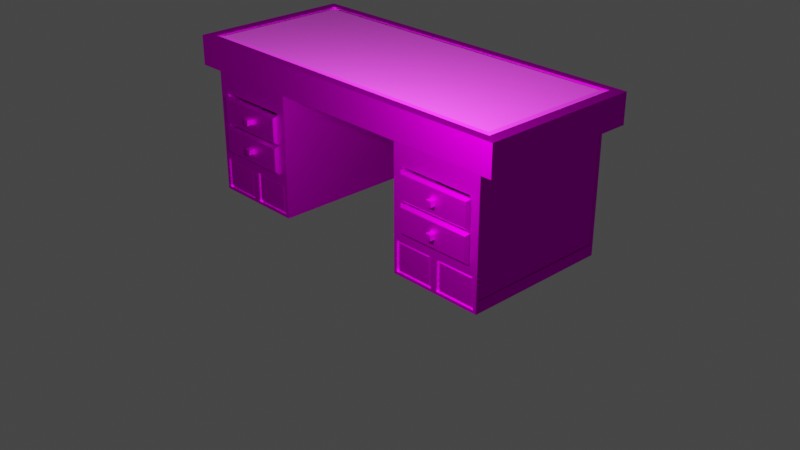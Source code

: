 # Source: Desk.blend  (saved by Blender 3.3.6; exported with 4.5.12 LTS)
import bpy
from mathutils import Matrix  # noqa: F401  (used for matrix-valued properties, if any)

bpy.ops.wm.read_factory_settings(use_empty=True)
scene = bpy.context.scene
scene.name = 'Scene'

# ---- collections
col_collection = bpy.data.collections.new('Collection'); scene.collection.children.link(col_collection)

# ---- images (referenced by path relative to the original .blend; pixels are not part of the script)
import os
ASSET_DIR = os.environ.get("B2B_ASSET_DIR", "")  # directory of the original .blend (textures are referenced by path, not embedded)
HERE = os.path.dirname(os.path.abspath(__file__))  # packed textures are extracted next to this script under _unpacked/

def load_image(name, relpath, width, height, colorspace="sRGB"):
    """Load a texture the original file referenced (path relative to the .blend, or extracted next to this script)."""
    p = next((c for c in (os.path.join(HERE, relpath), os.path.join(ASSET_DIR, relpath)) if relpath and os.path.exists(c)), "")
    if p:
        img = bpy.data.images.load(p, check_existing=True)
        img.name = name
    else:  # same state as the original file: an image datablock whose file is absent (Cycles renders it pink)
        img = bpy.data.images.new(name, width, height)
        img.source = "FILE"
        img.filepath = "//" + (relpath or name)
    img.colorspace_settings.name = colorspace
    return img
img_wood_table_worn_diff_1k_jpg_001 = load_image('wood_table_worn_diff_1k.jpg.001', 'wood_table_worn_diff_1k.jpg', 1024, 1024, 'sRGB')
img_brown_leather_albedo_1k_jpg_001 = load_image('brown_leather_albedo_1k.jpg.001', 'brown_leather_albedo_1k.jpg', 1024, 1024, 'sRGB')

# ---- materials (node trees are filled in below, after node groups)
mat_wood = bpy.data.materials.new('Wood')
mat_wood.use_transparent_shadow = False
mat_leather = bpy.data.materials.new('Leather')
mat_leather.use_transparent_shadow = False

# ---- material node trees
mat_wood.use_nodes = True; mat_wood.node_tree.nodes.clear()
_N = mat_wood.node_tree.nodes; _L = mat_wood.node_tree.links
n0 = _N.new('ShaderNodeOutputMaterial'); n0.name = 'Material Output'; n0.location = (518, 247)
n1 = _N.new('ShaderNodeBsdfAnisotropic'); n1.name = 'Glossy BSDF'; n1.location = (152, 265)
n1.distribution = 'GGX'
n1.inputs[1].default_value = 0.38
n2 = _N.new('ShaderNodeTexImage'); n2.name = 'Image Texture'; n2.location = (-217, 255)
n2.image = img_wood_table_worn_diff_1k_jpg_001
n3 = _N.new('ShaderNodeDisplacement'); n3.name = 'Displacement'; n3.location = (149, 82)
_L.new(n3.outputs[0], n0.inputs[2])
_L.new(n2.outputs[0], n3.inputs[0])
_L.new(n2.outputs[0], n1.inputs[0])
_L.new(n1.outputs[0], n0.inputs[0])
n0.is_active_output = True
mat_leather.use_nodes = True; mat_leather.node_tree.nodes.clear()
_N = mat_leather.node_tree.nodes; _L = mat_leather.node_tree.links
n0 = _N.new('ShaderNodeBsdfPrincipled'); n0.name = 'Principled BSDF'; n0.location = (10, 300)
n0.distribution = 'GGX'
n0.subsurface_method = 'RANDOM_WALK_SKIN'
n0.inputs[2].default_value = 0.2591
n0.inputs[3].default_value = 1.45
n0.inputs[24].default_value = 0.044
n0.inputs[27].default_value = (0.0, 0.0, 0.0, 1.0)
n0.inputs[28].default_value = 1.0
n1 = _N.new('ShaderNodeTexImage'); n1.name = 'Image Texture'; n1.location = (-280, 280)
n1.image = img_brown_leather_albedo_1k_jpg_001
n2 = _N.new('ShaderNodeOutputMaterial'); n2.name = 'Material Output'; n2.location = (595, 305)
n3 = _N.new('ShaderNodeDisplacement'); n3.name = 'Displacement'; n3.location = (342, 171)
n3.inputs[2].default_value = 0.2
_L.new(n0.outputs[0], n2.inputs[0])
_L.new(n1.outputs[0], n0.inputs[0])
_L.new(n3.outputs[0], n2.inputs[2])
_L.new(n1.outputs[0], n3.inputs[0])
n2.is_active_output = True

# ---- world
world_world = bpy.data.worlds.new('World'); scene.world = world_world
world_world.use_nodes = True; world_world.node_tree.nodes.clear()
_N = world_world.node_tree.nodes; _L = world_world.node_tree.links
n0 = _N.new('ShaderNodeOutputWorld'); n0.name = 'World Output'; n0.location = (300, 300)
n1 = _N.new('ShaderNodeBackground'); n1.name = 'Background'; n1.location = (10, 300)
n1.inputs[0].default_value = (0.05088, 0.05088, 0.05088, 1.0)
_L.new(n1.outputs[0], n0.inputs[0])
n0.is_active_output = True
world_world.color = (0.05088, 0.05088, 0.05088)
world_world.use_sun_shadow = False
world_world.sun_shadow_jitter_overblur = 0.0

# ---- cameras
cam_camera = bpy.data.cameras.new('Camera')
cam_camera.clip_end = 100.0
cam_camera.ortho_scale = 7.314

# ---- lights
light_light = bpy.data.lights.new('Light', 'POINT')
light_light.transmission_factor = 0.0
light_light.energy = 1356.0
light_light.shadow_soft_size = 0.1
light_light.shadow_maximum_resolution = 0.006
light_light.use_absolute_resolution = True

# ---- meshes
me_cube = bpy.data.meshes.new('Cube')
me_cube.from_pydata([(0.5922, 0.6219, 0.216), (0.5404, 0.5735, -1.0), (0.5922, -0.6219, 0.216), (0.5404, -0.5735, -1.0), (-0.591, 0.6219, 0.216), (-0.5392, 0.5735, -1.0), (-0.591, -0.6219, 0.216), (-0.5392, -0.5735, -1.0), (-0.591, 0.6219, -1.0), (-0.591, -0.6219, -1.0), (0.5922, 0.6219, -1.0), (0.5922, -0.6219, -1.0), (-0.591, 0.6219, -1.0), (-0.591, -0.6219, -1.0), (0.5922, 0.6219, -1.0), (0.5922, -0.6219, -1.0), (-0.591, 0.6219, -1.0), (-0.591, -0.6219, -1.0), (0.5922, 0.6219, -1.0), (0.5922, -0.6219, -1.0), (0.5404, 0.5735, -0.1891), (0.5404, -0.5735, -0.1891), (-0.5392, 0.5735, -0.1891), (-0.5392, -0.5735, -0.1891), (-0.07348, 0.6219, -1.0), (-0.07348, -0.6219, 0.216), (-0.07348, -0.6219, -1.0), (-0.07348, 0.6219, 0.216), (-0.07348, 0.6219, -1.0), (-0.07348, -0.6219, -1.0), (-0.07348, 0.6219, -1.0), (-0.07348, -0.6219, -1.0), (-0.07348, 0.5735, -1.0), (-0.07348, -0.5735, -1.0), (-0.07348, 0.5735, -0.1891), (-0.07348, -0.5735, -0.1891), (0.2593, -0.6219, -1.0), (0.2593, 0.6219, 0.216), (0.2593, -0.6219, -1.0), (0.2593, -0.6219, -1.0), (0.2335, -0.5735, -1.0), (0.2335, -0.5735, -0.1891), (0.2593, 0.6219, -1.0), (0.2593, -0.6219, 0.216), (0.2593, 0.6219, -1.0), (0.2593, 0.6219, -1.0), (0.2335, 0.5735, -1.0), (0.2335, 0.5735, -0.1891), (-0.2582, 0.6219, -1.0), (-0.2582, -0.6219, 0.216), (-0.2582, 0.6219, -1.0), (-0.2582, 0.6219, -1.0), (-0.2323, 0.5735, -1.0), (-0.2323, 0.5735, -0.1891), (-0.2582, -0.6219, -1.0), (-0.2582, 0.6219, 0.216), (-0.2582, -0.6219, -1.0), (-0.2582, -0.6219, -1.0), (-0.2323, -0.5735, -1.0), (-0.2323, -0.5735, -0.1891), (0.5404, 0.5735, -0.1891), (0.5404, -0.5735, -0.1891), (0.2335, -0.5735, -0.1891), (0.2335, 0.5735, -0.1891), (-0.5392, 0.5735, -6.208), (-0.5392, -0.5735, -6.208), (-0.2323, 0.5735, -6.208), (-0.2323, -0.5735, -6.208), (0.5404, 0.5735, -6.208), (0.5404, -0.5735, -6.208), (0.2335, -0.5735, -6.208), (0.2335, 0.5735, -6.208), (-0.2323, 0.5735, -3.199), (-0.5392, 0.5735, -3.199), (-0.5392, -0.5735, -3.199), (-0.2323, -0.5735, -3.199), (-0.2323, 0.5735, -4.703), (-0.5392, -0.5735, -4.703), (-0.5392, 0.5735, -4.703), (-0.2323, -0.5735, -4.703), (-0.5392, 0.5735, -1.694), (-0.2323, -0.5735, -1.694), (-0.2323, 0.5735, -1.694), (-0.5392, -0.5735, -1.694), (0.5404, 0.5735, -3.199), (0.2335, 0.5735, -3.199), (0.2335, -0.5735, -3.199), (0.5404, -0.5735, -3.199), (0.2335, 0.5735, -1.694), (0.5404, -0.5735, -1.694), (0.5404, 0.5735, -1.694), (0.2335, -0.5735, -1.694), (0.5404, 0.5735, -4.703), (0.2335, -0.5735, -4.703), (0.2335, 0.5735, -4.703), (0.5404, -0.5735, -4.703), (-0.2636, -0.5735, -1.96), (-0.5079, -0.5735, -1.96), (-0.5079, -0.5735, -3.172), (-0.2636, -0.5735, -3.172), (-0.2636, -0.5735, -3.225), (-0.5079, -0.5735, -3.225), (-0.5079, -0.5735, -4.437), (-0.2636, -0.5735, -4.437), (0.5091, -0.5735, -1.96), (0.2648, -0.5735, -1.96), (0.2648, -0.5735, -3.172), (0.5091, -0.5735, -3.172), (0.5091, -0.5735, -3.225), (0.2648, -0.5735, -3.225), (0.2648, -0.5735, -4.437), (0.5091, -0.5735, -4.437), (-0.2636, 0.3188, -1.96), (-0.5079, 0.3188, -1.96), (-0.5079, 0.3188, -3.172), (-0.2636, 0.3188, -3.172), (-0.2636, 0.3188, -3.225), (-0.5079, 0.3188, -3.225), (-0.5079, 0.3188, -4.437), (-0.2636, 0.3188, -4.437), (0.5091, 0.3188, -1.96), (0.2648, 0.3188, -1.96), (0.2648, 0.3188, -3.172), (0.5091, 0.3188, -3.172), (0.5091, 0.3188, -3.225), (0.2648, 0.3188, -3.225), (0.2648, 0.3188, -4.437), (0.5091, 0.3188, -4.437), (-0.591, 0.0, -1.0), (0.5922, 0.0, 0.216), (-0.591, 0.0, 0.216), (0.5922, 0.0, -1.0), (-0.591, 0.0, -1.0), (0.5922, 0.0, -1.0), (-0.591, 0.0, -1.0), (0.5922, 0.0, -1.0), (-0.5392, 0.0, -1.0), (0.5404, 0.0, -1.0), (-0.5392, 0.0, -0.1891), (0.5404, 0.0, -0.1891), (-0.07348, 0.0, -0.1891), (0.2335, 0.0, -0.1891), (-0.2323, 0.0, -0.1891), (0.5404, 0.0, -0.1891), (0.2335, 0.0, -0.1891), (-0.5392, 0.0, -6.208), (-0.2323, 0.0, -6.208), (0.5404, 0.0, -6.208), (0.2335, 0.0, -6.208), (-0.2323, 0.0, -3.199), (-0.5392, 0.0, -5.762), (-0.2323, 0.0, -4.703), (-0.2323, 0.0, -1.694), (-0.5392, 0.0, -1.136), (0.2335, 0.0, -3.199), (0.2335, 0.0, -1.694), (0.5404, 0.0, -1.136), (0.5404, 0.0, -5.762), (0.2335, 0.0, -4.703), (-0.591, 0.3109, 0.216), (0.5922, 0.3109, -1.0), (0.5922, 0.3109, -1.0), (0.5922, 0.3109, -1.0), (0.5404, 0.2868, -1.0), (0.5404, 0.2868, -0.1891), (0.5404, 0.2868, -0.1891), (0.5404, 0.2868, -6.208), (-0.2323, 0.2868, -3.199), (-0.2323, 0.2868, -4.703), (-0.2323, 0.2868, -1.694), (0.5404, 0.5492, -3.449), (0.5404, 0.5492, -1.136), (0.5404, 0.5492, -5.762), (-0.591, 0.3109, -1.0), (0.5922, 0.3109, 0.216), (-0.591, 0.3109, -1.0), (-0.591, 0.3109, -1.0), (-0.5392, 0.2868, -1.0), (-0.5392, 0.2868, -0.1891), (-0.07348, 0.2868, -0.1891), (-0.07348, 0.5575, 0.216), (0.346, 0.5575, 0.216), (0.2335, 0.2868, -0.1891), (-0.2323, 0.2868, -0.1891), (-0.3448, 0.5575, 0.216), (0.2335, 0.2868, -0.1891), (-0.5392, 0.2868, -6.208), (-0.2323, 0.2868, -6.208), (0.2335, 0.2868, -6.208), (-0.5392, 0.5492, -3.449), (-0.5392, 0.5492, -5.762), (-0.5392, 0.5492, -1.136), (0.2335, 0.2868, -3.199), (0.2335, 0.2868, -1.694), (0.2335, 0.2868, -4.703), (-0.591, -0.3109, -1.0), (0.5922, -0.3109, 0.216), (-0.591, -0.3109, -1.0), (-0.591, -0.3109, -1.0), (-0.5392, -0.2868, -1.0), (-0.5392, -0.2868, -0.1891), (-0.07348, -0.2868, -0.1891), (-0.07348, -0.5575, 0.216), (0.346, -0.5575, 0.216), (0.2335, -0.2868, -0.1891), (-0.2323, -0.2868, -0.1891), (-0.3448, -0.5575, 0.216), (0.2335, -0.2868, -0.1891), (-0.5392, -0.2868, -6.208), (-0.2323, -0.2868, -6.208), (0.2335, -0.2868, -6.208), (-0.5392, -0.5492, -3.449), (-0.5392, -0.5492, -5.762), (-0.5392, -0.5492, -1.136), (0.2335, -0.2868, -3.199), (0.2335, -0.2868, -1.694), (0.2335, -0.2868, -4.703), (-0.591, -0.3109, 0.216), (0.5922, -0.3109, -1.0), (0.5922, -0.3109, -1.0), (0.5922, -0.3109, -1.0), (0.5404, -0.2868, -1.0), (0.5404, -0.2868, -0.1891), (0.5404, -0.2868, -0.1891), (0.5404, -0.2868, -6.208), (-0.2323, -0.2868, -3.199), (-0.2323, -0.2868, -4.703), (-0.2323, -0.2868, -1.694), (0.5404, -0.5492, -3.449), (0.5404, -0.5492, -1.136), (0.5404, -0.5492, -5.762), (-0.4246, 0.6219, -1.0), (-0.4246, -0.6219, 0.216), (-0.4246, 0.6219, -1.0), (-0.4246, 0.6219, -1.0), (-0.3858, 0.5735, -1.0), (-0.3858, 0.5735, -0.1891), (-0.4246, -0.6219, -1.0), (-0.4246, 0.6219, 0.216), (-0.4246, -0.6219, -1.0), (-0.4246, -0.6219, -1.0), (-0.3858, -0.5735, -1.0), (-0.3858, -0.5735, -0.1891), (-0.3858, 0.5735, -6.208), (-0.3858, -0.5735, -6.208), (-0.3858, -0.5735, -3.199), (-0.3858, 0.5735, -3.199), (-0.3858, -0.5735, -4.703), (-0.3858, 0.5735, -4.703), (-0.3858, 0.5735, -1.694), (-0.3858, -0.5735, -1.694), (-0.3858, -0.5735, -1.96), (-0.3858, -0.5735, -3.172), (-0.3858, -0.5735, -3.225), (-0.3858, -0.5735, -4.437), (-0.3858, 0.3188, -1.96), (-0.3858, 0.3188, -3.172), (-0.3858, 0.3188, -3.225), (-0.3858, 0.3188, -4.437), (-0.3858, 0.0, -6.208), (-0.5546, 0.0, 0.216), (-0.5546, 0.5575, 0.216), (-0.3858, 0.2868, -6.208), (-0.3858, -0.2868, -6.208), (-0.5546, -0.5575, 0.216), (0.4258, -0.6219, -1.0), (0.4258, 0.6219, 0.216), (0.4258, -0.6219, -1.0), (0.4258, -0.6219, -1.0), (0.3869, -0.5735, -1.0), (0.3869, -0.5735, -0.1891), (0.4258, 0.6219, -1.0), (0.4258, -0.6219, 0.216), (0.4258, 0.6219, -1.0), (0.4258, 0.6219, -1.0), (0.3869, 0.5735, -1.0), (0.3869, 0.5735, -0.1891), (0.3869, -0.5735, -0.1891), (0.3869, 0.5735, -0.1891), (0.3869, -0.5735, -6.208), (0.3869, 0.5735, -6.208), (0.3869, 0.5735, -3.199), (0.3869, -0.5735, -3.199), (0.3869, -0.5735, -1.694), (0.3869, 0.5735, -1.694), (0.3869, 0.5735, -4.703), (0.3869, -0.5735, -4.703), (0.3869, -0.5735, -1.96), (0.3869, -0.5735, -3.172), (0.3869, -0.5735, -3.225), (0.3869, -0.5735, -4.437), (0.3869, 0.3188, -1.96), (0.3869, 0.3188, -3.172), (0.3869, 0.3188, -3.225), (0.3869, 0.3188, -4.437), (0.3869, 0.0, -6.208), (0.5558, 0.0, 0.216), (0.5558, 0.5575, 0.216), (0.3869, 0.2868, -6.208), (0.3869, -0.2868, -6.208), (0.5558, -0.5575, 0.216), (-0.07348, 0.5575, 0.1727), (-0.07643, 0.5149, 0.2154), (0.3631, 0.5149, 0.2154), (0.346, 0.5575, 0.1727), (-0.3607, 0.5149, 0.2154), (-0.3448, 0.5575, 0.1727), (-0.07348, -0.5575, 0.1727), (-0.07643, -0.5149, 0.2154), (0.346, -0.5575, 0.1727), (0.3631, -0.5149, 0.2154), (-0.3607, -0.5149, 0.2154), (-0.3448, -0.5575, 0.1727), (-0.5358, 0.0, 0.2154), (-0.5546, 0.0, 0.1727), (-0.5358, 0.5149, 0.2154), (-0.5546, 0.5575, 0.1727), (-0.5358, -0.5149, 0.2154), (-0.5546, -0.5575, 0.1727), (0.5558, 0.0, 0.1727), (0.5382, 0.0, 0.2154), (0.5382, 0.5149, 0.2154), (0.5558, 0.5575, 0.1727), (0.5382, -0.5149, 0.2154), (0.5558, -0.5575, 0.1727), (-0.5346, -0.5735, -1.694), (-0.5391, 0.0, -5.67), (-0.5391, 0.0, -1.228), (-0.5391, 0.5342, -3.449), (-0.5391, 0.5342, -5.67), (-0.5391, 0.5342, -1.228), (-0.5391, -0.5342, -3.449), (-0.5391, -0.5342, -5.67), (-0.5391, -0.5342, -1.228), (-0.5346, 0.5492, -5.762), (-0.5346, -6.308e-10, -5.762), (-0.5346, 0.5492, -1.136), (-0.5346, -6.308e-10, -1.136), (-0.5346, 0.5492, -3.449), (-0.5346, -0.5492, -5.762), (-0.5346, -0.5492, -1.136), (-0.5346, -0.5492, -3.449), (0.3754, -0.5735, -4.832), (0.245, -0.5735, -4.832), (0.245, -0.5735, -6.08), (0.3754, -0.5735, -6.08), (-0.3973, -0.5735, -4.832), (-0.5277, -0.5735, -4.832), (-0.5277, -0.5735, -6.08), (-0.3973, -0.5735, -6.08), (-0.2438, -0.5735, -4.832), (-0.3742, -0.5735, -4.832), (-0.3742, -0.5735, -6.08), (-0.2438, -0.5735, -6.08), (0.5289, -0.5735, -4.832), (0.3985, -0.5735, -4.832), (0.3985, -0.5735, -6.08), (0.5289, -0.5735, -6.08), (0.3754, -0.5618, -4.832), (0.245, -0.5618, -4.832), (0.245, -0.5618, -6.08), (0.3754, -0.5618, -6.08), (-0.3973, -0.5618, -4.832), (-0.5277, -0.5618, -4.832), (-0.5277, -0.5618, -6.08), (-0.3973, -0.5618, -6.08), (-0.2438, -0.5618, -4.832), (-0.3742, -0.5618, -4.832), (-0.3742, -0.5618, -6.08), (-0.2438, -0.5618, -6.08), (0.5289, -0.5618, -4.832), (0.3985, -0.5618, -4.832), (0.3985, -0.5618, -6.08), (0.5289, -0.5618, -6.08), (0.3656, -0.5715, -4.912), (0.2548, -0.5715, -4.912), (0.2548, -0.5715, -6.0), (0.3656, -0.5715, -6.0), (-0.4071, -0.5715, -4.912), (-0.5179, -0.5715, -4.912), (-0.5179, -0.5715, -6.0), (-0.4071, -0.5715, -6.0), (-0.2536, -0.5715, -4.912), (-0.3644, -0.5715, -4.912), (-0.3644, -0.5715, -6.0), (-0.2536, -0.5715, -6.0), (0.5191, -0.5715, -4.912), (0.4083, -0.5715, -4.912), (0.4083, -0.5715, -6.0), (0.5191, -0.5715, -6.0), (0.5346, 0.0, -1.136), (0.5346, 0.0, -5.762), (0.5346, 0.5492, -3.449), (0.5346, 0.5492, -1.136), (0.5346, 0.5492, -5.762), (0.5346, -0.5492, -3.449), (0.5346, -0.5492, -1.136), (0.5346, -0.5492, -5.762), (0.5403, 0.0, -1.225), (0.5403, -0.5405, -1.221), (0.5403, -0.5369, -3.449), (0.5403, -0.5405, -5.677), (0.5403, 0.0, -5.674), (0.5403, 0.5405, -5.677), (0.5403, 0.5369, -3.449), (0.5403, 0.5405, -1.221), (0.3631, 5.96e-08, 0.2154), (-0.07643, 0.0, 0.2154), (-0.3607, 5.96e-08, 0.2154), (-0.5391, 0.0, -3.449), (0.5403, 0.0, -3.449)], [], [(264, 217, 6, 232), (237, 232, 6, 9), (173, 159, 4, 8), (221, 3, 21, 222), (218, 196, 2, 11), (271, 266, 0, 10), (197, 13, 9, 195), (233, 12, 8, 231), (267, 15, 11, 265), (161, 14, 10, 160), (198, 17, 13, 197), (234, 16, 12, 233), (268, 19, 15, 267), (162, 18, 14, 161), (199, 7, 17, 198), (235, 5, 16, 234), (269, 3, 19, 268), (163, 1, 18, 162), (182, 47, 63, 185), (275, 1, 20, 276), (241, 7, 23, 242), (177, 5, 22, 178), (40, 33, 35, 41), (52, 32, 34, 53), (205, 201, 35, 59), (58, 33, 31, 57), (46, 32, 30, 45), (57, 31, 29, 56), (45, 30, 28, 44), (56, 29, 26, 54), (44, 28, 24, 42), (48, 55, 27, 24), (36, 43, 25, 26), (203, 202, 25, 43), (300, 203, 43, 272), (265, 272, 43, 36), (273, 44, 42, 271), (274, 45, 44, 273), (275, 46, 45, 274), (269, 40, 41, 270), (32, 46, 47, 34), (201, 204, 41, 35), (33, 40, 39, 31), (31, 39, 38, 29), (29, 38, 36, 26), (24, 27, 37, 42), (231, 238, 55, 48), (239, 56, 54, 237), (240, 57, 56, 239), (241, 58, 57, 240), (343, 344, 360, 359), (235, 52, 53, 236), (33, 58, 59, 35), (32, 52, 51, 30), (30, 51, 50, 28), (28, 50, 48, 24), (26, 25, 49, 54), (202, 206, 49, 25), (285, 92, 68, 280), (222, 21, 61, 223), (276, 20, 60, 278), (270, 41, 62, 277), (263, 209, 67, 244), (299, 224, 69, 279), (248, 76, 66, 243), (354, 355, 371, 370), (194, 94, 71, 188), (226, 79, 67, 209), (230, 95, 69, 224), (190, 78, 64, 186), (191, 80, 73, 189), (227, 81, 75, 225), (287, 105, 121, 291), (249, 82, 72, 246), (189, 73, 78, 190), (225, 75, 79, 226), (99, 96, 112, 115), (246, 72, 76, 248), (236, 53, 82, 249), (242, 23, 83, 250), (205, 59, 81, 227), (178, 22, 80, 191), (229, 89, 87, 228), (193, 88, 85, 192), (284, 90, 84, 281), (253, 101, 117, 257), (277, 62, 91, 283), (278, 60, 90, 284), (185, 63, 88, 193), (223, 61, 89, 229), (228, 87, 95, 230), (192, 85, 94, 194), (281, 84, 92, 285), (251, 97, 113, 255), (250, 83, 97, 251), (83, 74, 98, 97), (245, 75, 99, 252), (75, 81, 96, 99), (245, 74, 101, 253), (74, 77, 102, 101), (247, 79, 103, 254), (79, 75, 100, 103), (283, 91, 105, 287), (91, 86, 106, 105), (282, 87, 107, 288), (87, 89, 104, 107), (282, 86, 109, 289), (86, 93, 110, 109), (286, 95, 111, 290), (95, 87, 108, 111), (255, 113, 114, 256), (257, 117, 118, 258), (291, 121, 122, 292), (293, 125, 126, 294), (103, 100, 116, 119), (289, 109, 125, 293), (97, 98, 114, 113), (107, 104, 120, 123), (101, 102, 118, 117), (111, 108, 124, 127), (252, 99, 115, 256), (105, 106, 122, 121), (254, 103, 119, 258), (109, 110, 126, 125), (288, 107, 123, 292), (290, 111, 127, 294), (214, 154, 158, 216), (172, 170, 392, 394), (165, 143, 156, 171), (207, 144, 155, 215), (215, 155, 154, 214), (200, 138, 153, 213), (183, 142, 152, 169), (167, 149, 151, 168), (191, 189, 338, 336), (169, 152, 149, 167), (212, 150, 145, 208), (172, 157, 147, 166), (168, 151, 146, 187), (216, 158, 148, 210), (298, 166, 147, 295), (262, 187, 146, 259), (164, 139, 143, 165), (179, 182, 141, 140), (300, 296, 319, 324), (261, 260, 314, 316), (183, 179, 140, 142), (199, 136, 138, 200), (204, 141, 144, 207), (221, 137, 135, 220), (177, 136, 134, 176), (220, 135, 133, 219), (176, 134, 132, 175), (219, 133, 131, 218), (175, 132, 128, 173), (160, 174, 129, 131), (163, 137, 139, 164), (195, 217, 130, 128), (261, 159, 130, 260), (238, 4, 159, 261), (1, 163, 164, 20), (10, 0, 174, 160), (12, 175, 173, 8), (16, 176, 175, 12), (5, 177, 176, 16), (53, 34, 179, 183), (37, 27, 180, 181), (266, 37, 181, 297), (34, 47, 182, 179), (27, 55, 184, 180), (20, 164, 165, 60), (243, 66, 187, 262), (280, 68, 166, 298), (76, 168, 187, 66), (92, 172, 166, 68), (82, 169, 167, 72), (72, 167, 168, 76), (53, 183, 169, 82), (90, 171, 170, 84), (60, 165, 171, 90), (84, 170, 172, 92), (154, 192, 194, 158), (144, 185, 193, 155), (155, 193, 192, 154), (138, 178, 191, 153), (150, 190, 186, 145), (158, 194, 188, 148), (136, 177, 178, 138), (141, 182, 185, 144), (137, 163, 162, 135), (135, 162, 161, 133), (133, 161, 160, 131), (128, 130, 159, 173), (9, 6, 217, 195), (15, 219, 218, 11), (19, 220, 219, 15), (3, 221, 220, 19), (41, 204, 207, 62), (7, 199, 200, 23), (93, 216, 210, 70), (77, 212, 208, 65), (83, 213, 211, 74), (74, 211, 212, 77), (23, 200, 213, 83), (91, 215, 214, 86), (62, 207, 215, 91), (86, 214, 216, 93), (143, 223, 229, 156), (142, 205, 227, 152), (149, 225, 226, 151), (152, 227, 225, 149), (157, 230, 224, 147), (151, 226, 209, 146), (295, 147, 224, 299), (259, 146, 209, 263), (139, 222, 223, 143), (140, 141, 204, 201), (142, 140, 201, 205), (136, 199, 198, 134), (134, 198, 197, 132), (132, 197, 195, 128), (131, 129, 196, 218), (137, 221, 222, 139), (260, 130, 217, 264), (145, 259, 263, 208), (64, 243, 262, 186), (55, 238, 261, 184), (296, 297, 322, 319), (186, 262, 259, 145), (102, 254, 258, 118), (98, 252, 256, 114), (116, 257, 258, 119), (112, 255, 256, 115), (77, 247, 254, 102), (75, 245, 253, 100), (74, 245, 252, 98), (81, 250, 251, 96), (96, 251, 255, 112), (100, 253, 257, 116), (59, 242, 250, 81), (22, 236, 249, 80), (73, 246, 248, 78), (80, 249, 246, 73), (349, 346, 362, 365), (78, 248, 243, 64), (208, 263, 244, 65), (5, 235, 236, 22), (7, 241, 240, 17), (17, 240, 239, 13), (13, 239, 237, 9), (8, 4, 238, 231), (58, 241, 242, 59), (52, 235, 234, 51), (51, 234, 233, 50), (50, 233, 231, 48), (54, 49, 232, 237), (206, 264, 232, 49), (129, 296, 300, 196), (148, 295, 299, 210), (71, 280, 298, 188), (0, 266, 297, 174), (174, 297, 296, 129), (188, 298, 295, 148), (110, 290, 294, 126), (106, 288, 292, 122), (108, 289, 293, 124), (124, 293, 294, 127), (120, 291, 292, 123), (93, 286, 290, 110), (87, 282, 289, 108), (86, 282, 288, 106), (89, 283, 287, 104), (85, 281, 285, 94), (63, 278, 284, 88), (61, 277, 283, 89), (88, 284, 281, 85), (104, 287, 291, 120), (210, 299, 279, 70), (21, 270, 277, 61), (47, 276, 278, 63), (94, 285, 280, 71), (350, 351, 367, 366), (3, 269, 270, 21), (1, 275, 274, 18), (18, 274, 273, 14), (14, 273, 271, 10), (11, 2, 272, 265), (196, 300, 272, 2), (46, 275, 276, 47), (40, 269, 268, 39), (39, 268, 267, 38), (38, 267, 265, 36), (42, 37, 266, 271), (180, 184, 306, 301), (297, 181, 304, 322), (181, 180, 301, 304), (206, 202, 307, 312), (264, 206, 312, 318), (203, 300, 324, 309), (260, 264, 318, 314), (202, 203, 309, 307), (308, 310, 406, 407), (184, 261, 316, 306), (315, 305, 306, 316), (302, 303, 304, 301), (305, 302, 301, 306), (312, 307, 308, 311), (307, 309, 310, 308), (318, 312, 311, 317), (314, 318, 317, 313), (316, 314, 313, 315), (303, 321, 322, 304), (309, 324, 323, 310), (320, 323, 324, 319), (321, 320, 319, 322), (327, 409, 331, 333), (211, 213, 340, 341), (150, 212, 339, 335), (153, 191, 336, 337), (190, 150, 335, 334), (212, 211, 341, 339), (189, 190, 334, 338), (213, 153, 337, 340), (83, 213, 340, 325), (326, 329, 334, 335), (330, 327, 337, 336), (329, 328, 338, 334), (328, 330, 336, 338), (332, 326, 335, 339), (327, 333, 340, 337), (333, 331, 341, 340), (331, 332, 339, 341), (286, 93, 343, 342), (93, 70, 344, 343), (70, 279, 345, 344), (279, 286, 342, 345), (247, 77, 347, 346), (77, 65, 348, 347), (65, 244, 349, 348), (244, 247, 346, 349), (79, 247, 351, 350), (247, 244, 352, 351), (244, 67, 353, 352), (67, 79, 350, 353), (95, 286, 355, 354), (286, 279, 356, 355), (279, 69, 357, 356), (69, 95, 354, 357), (374, 375, 376, 377), (378, 379, 380, 381), (382, 383, 384, 385), (386, 387, 388, 389), (353, 350, 366, 369), (347, 348, 364, 363), (357, 354, 370, 373), (344, 345, 361, 360), (351, 352, 368, 367), (348, 349, 365, 364), (355, 356, 372, 371), (352, 353, 369, 368), (356, 357, 373, 372), (342, 343, 359, 358), (346, 347, 363, 362), (345, 342, 358, 361), (358, 359, 375, 374), (359, 360, 376, 375), (360, 361, 377, 376), (361, 358, 374, 377), (362, 363, 379, 378), (363, 364, 380, 379), (364, 365, 381, 380), (365, 362, 378, 381), (366, 367, 383, 382), (367, 368, 384, 383), (368, 369, 385, 384), (369, 366, 382, 385), (370, 371, 387, 386), (371, 372, 388, 387), (372, 373, 389, 388), (373, 370, 386, 389), (398, 410, 404, 405), (156, 229, 396, 390), (157, 172, 394, 391), (170, 171, 393, 392), (230, 157, 391, 397), (171, 156, 390, 393), (229, 228, 395, 396), (228, 230, 397, 395), (390, 396, 399, 398), (396, 395, 400, 399), (395, 397, 401, 400), (397, 391, 402, 401), (391, 394, 403, 402), (394, 392, 404, 403), (392, 393, 405, 404), (393, 390, 398, 405), (311, 408, 313, 317), (302, 305, 408, 407), (303, 406, 320, 321), (313, 408, 305, 315), (407, 408, 311, 308), (320, 406, 310, 323), (407, 406, 303, 302), (326, 409, 328, 329), (331, 409, 326, 332), (328, 409, 327, 330), (402, 410, 400, 401), (400, 410, 398, 399), (404, 410, 402, 403)])
me_cube.polygons.foreach_set('material_index', [0, 0, 0, 0, 0, 0, 0, 0, 0, 0, 0, 0, 0, 0, 0, 0, 0, 0, 0, 0, 0, 0, 0, 0, 0, 0, 0, 0, 0, 0, 0, 0, 0, 0, 0, 0, 0, 0, 0, 0, 0, 0, 0, 0, 0, 0, 0, 0, 0, 0, 0, 0, 0, 0, 0, 0, 0, 0, 0, 0, 0, 0, 0, 0, 0, 0, 0, 0, 0, 0, 0, 0, 0, 0, 0, 0, 0, 0, 0, 0, 0, 0, 0, 0, 0, 0, 0, 0, 0, 0, 0, 0, 0, 0, 0, 0, 0, 0, 0, 0, 0, 0, 0, 0, 0, 0, 0, 0, 0, 0, 0, 0, 0, 0, 0, 0, 0, 0, 0, 0, 0, 0, 0, 0, 0, 0, 0, 0, 0, 0, 0, 0, 0, 0, 0, 0, 0, 0, 0, 0, 0, 0, 0, 0, 0, 0, 0, 0, 0, 0, 0, 0, 0, 0, 0, 0, 0, 0, 0, 0, 0, 0, 0, 0, 0, 0, 0, 0, 0, 0, 0, 0, 0, 0, 0, 0, 0, 0, 0, 0, 0, 0, 0, 0, 0, 0, 0, 0, 0, 0, 0, 0, 0, 0, 0, 0, 0, 0, 0, 0, 0, 0, 0, 0, 0, 0, 0, 0, 0, 0, 0, 0, 0, 0, 0, 0, 0, 0, 0, 0, 0, 0, 0, 0, 0, 0, 0, 0, 0, 0, 0, 0, 0, 0, 0, 0, 0, 0, 0, 0, 0, 0, 0, 0, 0, 0, 0, 0, 0, 0, 0, 0, 0, 0, 0, 0, 0, 0, 0, 0, 0, 0, 0, 0, 0, 0, 0, 0, 0, 0, 0, 0, 0, 0, 0, 0, 0, 0, 0, 0, 0, 0, 0, 0, 0, 0, 0, 0, 0, 0, 0, 0, 0, 0, 0, 0, 0, 0, 0, 0, 0, 1, 0, 1, 1, 1, 1, 1, 1, 1, 1, 1, 1, 1, 1, 0, 0, 0, 0, 0, 0, 0, 0, 0, 0, 0, 0, 0, 0, 0, 0, 0, 0, 0, 0, 0, 0, 0, 0, 0, 0, 0, 0, 0, 0, 0, 0, 0, 0, 0, 0, 0, 0, 0, 0, 0, 0, 0, 0, 0, 0, 0, 0, 0, 0, 0, 0, 0, 0, 0, 0, 0, 0, 0, 0, 0, 0, 0, 0, 0, 0, 0, 0, 0, 0, 0, 0, 0, 0, 0, 0, 0, 0, 0, 0, 0, 1, 1, 1, 1, 1, 1, 1, 0, 0, 0, 0, 0, 0])
_uv = me_cube.uv_layers.new(name='UVMap')
_uv.uv.foreach_set('vector', [-3.33, 1.612, -3.288, 1.516, -3.288, 1.636, -3.479, 1.636, 3.332, 1.156, 3.332, 1.626, 3.141, 1.626, 3.141, 1.156, 0.9628, 1.459, 1.673, 1.459, 1.673, 1.579, 0.9628, 1.579, 5.096, 1.958, 5.096, 2.069, 4.166, 2.069, 4.166, 1.958, 0.1109, 0.7859, 0.9006, 0.7859, 0.9006, 0.906, 0.1109, 0.906, 0.8111, 1.579, 0.8111, 2.049, 0.6201, 2.049, 0.6201, 1.579, 1.881, 0.6172, 1.881, 0.6172, 1.881, 0.6172, 1.881, 0.6172, 1.881, 0.6172, 1.881, 0.6172, 1.881, 0.6172, 1.881, 0.6172, 1.881, 0.6172, 1.881, 0.6172, 1.881, 0.6172, 1.881, 0.6172, 1.881, 0.6172, 1.881, 0.6172, 1.881, 0.6172, 1.881, 0.6172, 1.881, 0.6172, 1.881, 0.6172, 1.881, 0.6172, 1.881, 0.6172, 1.881, 0.6172, 1.881, 0.6172, 1.881, 0.6172, 1.881, 0.6172, 1.881, 0.6172, 1.881, 0.6172, 1.881, 0.6172, 1.881, 0.6172, 1.881, 0.6172, 1.881, 0.6172, 1.881, 0.6172, 1.881, 0.6172, -1.953, 1.507, -1.953, 1.618, -2.013, 1.636, -2.013, 1.516, -1.777, 1.174, -1.953, 1.174, -2.013, 1.156, -1.822, 1.156, -0.8905, 1.618, -0.7144, 1.618, -0.655, 1.636, -0.846, 1.636, -0.7144, 1.285, -0.7144, 1.174, -0.655, 1.156, -0.655, 1.276, 1.881, 0.6172, 1.881, 0.6172, 1.881, 0.6172, 1.881, 0.6172, 5.43, 1.514, 5.43, 1.573, 4.499, 1.573, 4.499, 1.514, 5.481, -0.8129, 5.481, -0.7536, 4.551, -0.7536, 4.551, -0.8129, -3.715, 1.969, -3.715, 2.08, -4.646, 2.08, -4.646, 1.969, 5.481, -1.052, 5.481, -0.9337, 4.551, -0.9337, 4.551, -1.052, 5.43, 1.274, 5.43, 1.336, 4.499, 1.336, 4.499, 1.274, 4.551, -0.421, 4.733, -0.421, 4.733, -0.3102, 4.551, -0.3102, -1.601, 1.618, -1.419, 1.618, -1.419, 1.636, -1.631, 1.636, -1.067, 1.174, -1.419, 1.174, -1.419, 1.156, -1.037, 1.156, 1.881, 0.6172, 1.881, 0.6172, 1.881, 0.6172, 1.881, 0.6172, 1.881, 0.6172, 1.881, 0.6172, 1.881, 0.6172, 1.881, 0.6172, 1.881, 0.6172, 1.881, 0.6172, 1.881, 0.6172, 1.881, 0.6172, 1.881, 0.6172, 1.881, 0.6172, 1.881, 0.6172, 1.881, 0.6172, 1.596, 1.579, 1.596, 2.049, 1.384, 2.049, 1.384, 1.579, 4.117, 1.156, 4.117, 1.626, 3.735, 1.626, 3.735, 1.156, -4.363, 1.612, -3.882, 1.612, -3.882, 1.636, -4.264, 1.636, -4.604, 1.612, -4.363, 1.612, -4.264, 1.636, -4.455, 1.636, 4.308, 1.156, 4.308, 1.626, 4.117, 1.626, 4.117, 1.156, 1.881, 0.6172, 1.881, 0.6172, 1.881, 0.6172, 1.881, 0.6172, 1.881, 0.6172, 1.881, 0.6172, 1.881, 0.6172, 1.881, 0.6172, -0.8905, 1.174, -1.067, 1.174, -1.037, 1.156, -0.846, 1.156, 5.481, -1.112, 5.481, -1.052, 4.551, -1.052, 4.551, -1.112, 5.43, 1.336, 5.43, 1.454, 4.499, 1.454, 4.499, 1.336, 4.733, -0.421, 5.085, -0.421, 5.085, -0.3102, 4.733, -0.3102, -1.419, 1.618, -1.067, 1.618, -1.037, 1.636, -1.419, 1.636, 1.881, 0.6172, 1.881, 0.6172, 1.881, 0.6172, 1.881, 0.6172, 1.881, 0.6172, 1.881, 0.6172, 1.881, 0.6172, 1.881, 0.6172, 1.384, 1.579, 1.384, 2.049, 1.002, 2.049, 1.002, 1.579, 1.787, 1.579, 1.787, 2.049, 1.596, 2.049, 1.596, 1.579, 1.881, 0.6172, 1.881, 0.6172, 1.881, 0.6172, 1.881, 0.6172, 1.881, 0.6172, 1.881, 0.6172, 1.881, 0.6172, 1.881, 0.6172, -1.777, 1.618, -1.601, 1.618, -1.631, 1.636, -1.822, 1.636, 3.062, 1.96, 3.062, 1.477, 3.076, 1.477, 3.076, 1.96, 5.43, 1.215, 5.43, 1.274, 4.499, 1.274, 4.499, 1.215, 5.481, -0.9337, 5.481, -0.8723, 4.551, -0.8723, 4.551, -0.9337, -1.419, 1.174, -1.601, 1.174, -1.631, 1.156, -1.419, 1.156, 1.881, 0.6172, 1.881, 0.6172, 1.881, 0.6172, 1.881, 0.6172, 1.881, 0.6172, 1.881, 0.6172, 1.881, 0.6172, 1.881, 0.6172, 3.735, 1.156, 3.735, 1.626, 3.523, 1.626, 3.523, 1.156, -3.882, 1.612, -3.57, 1.612, -3.67, 1.636, -3.882, 1.636, 4.022, -0.5893, 3.846, -0.5893, 3.846, -1.171, 4.022, -1.171, 1.881, 0.6172, 1.881, 0.6172, 1.881, 0.6172, 1.881, 0.6172, 1.881, 0.6172, 1.881, 0.6172, 1.881, 0.6172, 1.881, 0.6172, 1.881, 0.6172, 1.881, 0.6172, 1.881, 0.6172, 1.881, 0.6172, 4.727, 0.4658, 4.903, 0.4658, 4.903, 0.5766, 4.727, 0.5766, 4.727, 0.02237, 4.903, 0.02237, 4.903, 0.1332, 4.727, 0.1332, 4.374, -0.5893, 4.198, -0.5893, 4.198, -1.171, 4.374, -1.171, 0.5593, 1.637, 0.5593, 1.587, 0.5727, 1.587, 0.5727, 1.637, -0.3673, -0.5893, -0.6964, -0.5893, -0.6964, -1.171, -0.3673, -1.171, -3.0, -0.5893, -3.329, -0.5893, -3.329, -1.171, -3.0, -1.171, -4.618, -0.9986, -4.646, -0.5893, -4.646, -1.171, -4.317, -1.171, -1.985, -0.9986, -2.013, -0.5893, -2.013, -1.171, -1.684, -1.171, -1.985, 0.7895, -2.013, 0.5739, -2.013, -0.007709, -1.985, -0.1046, -3.0, 0.5739, -3.329, 0.5739, -3.329, -0.007699, -3.0, -0.007699, 5.043, 0.03477, 4.903, 0.03477, 4.903, -0.3102, 5.043, -0.3102, 4.374, 0.5741, 4.198, 0.5741, 4.198, -0.007603, 4.374, -0.007603, -1.985, -0.1046, -2.013, -0.007709, -2.013, -0.5893, -1.985, -0.9986, -3.0, -0.007699, -3.329, -0.007699, -3.329, -0.5893, -3.0, -0.5893, -0.9887, 1.636, -0.9887, 2.105, -2.013, 2.105, -2.013, 1.636, 4.374, -0.007603, 4.198, -0.007603, 4.198, -0.5893, 4.374, -0.5893, 4.374, 1.156, 4.198, 1.156, 4.198, 0.5741, 4.374, 0.5741, 3.67, 1.156, 3.494, 1.156, 3.494, 0.5741, 3.67, 0.5741, -3.0, 1.156, -3.329, 1.156, -3.329, 0.5739, -3.0, 0.5739, -1.684, 1.156, -2.013, 1.156, -2.013, 0.5739, -1.985, 0.7895, -4.618, 0.7895, -4.646, 0.5739, -4.646, -0.007697, -4.618, -0.1045, -0.3673, 0.5739, -0.6964, 0.5739, -0.6964, -0.007709, -0.3673, -0.007709, 4.022, 0.5741, 3.846, 0.5741, 3.846, -0.007603, 4.022, -0.007603, 5.236, 1.971, 5.096, 1.971, 5.096, 1.626, 5.236, 1.626, 3.318, 1.156, 3.141, 1.156, 3.141, 0.5741, 3.318, 0.5741, 4.022, 1.156, 3.846, 1.156, 3.846, 0.5741, 4.022, 0.5741, -0.3673, 1.156, -0.6964, 1.156, -0.6964, 0.5739, -0.3673, 0.5739, -4.317, 1.156, -4.646, 1.156, -4.646, 0.5739, -4.618, 0.7895, -4.618, -0.1045, -4.646, -0.007697, -4.646, -0.5893, -4.618, -0.9986, -0.3673, -0.007709, -0.6964, -0.007709, -0.6964, -0.5893, -0.3673, -0.5893, 4.022, -0.007603, 3.846, -0.007603, 3.846, -0.5893, 4.022, -0.5893, 5.323, 0.03477, 5.183, 0.03477, 5.183, -0.3102, 5.323, -0.3102, 3.67, 0.5741, 3.494, 0.5741, 3.53, 0.4713, 3.67, 0.4713, 3.494, 0.5741, 3.494, -0.007601, 3.53, 0.002592, 3.53, 0.4713, 3.67, -0.007601, 3.846, -0.007601, 3.81, 0.002592, 3.67, 0.002592, 3.846, -0.007601, 3.846, 0.5741, 3.81, 0.4713, 3.81, 0.002592, 3.67, -0.007601, 3.494, -0.007601, 3.53, -0.0178, 3.67, -0.0178, 3.494, -0.007601, 3.494, -0.5893, 3.53, -0.4865, 3.53, -0.0178, 3.67, -0.5893, 3.846, -0.5893, 3.81, -0.4865, 3.67, -0.4865, 3.846, -0.5893, 3.846, -0.007601, 3.81, -0.0178, 3.81, -0.4865, 3.318, 0.5741, 3.141, 0.5741, 3.177, 0.4713, 3.318, 0.4713, 3.141, 0.5741, 3.141, -0.007601, 3.177, 0.002592, 3.177, 0.4713, 3.318, -0.007601, 3.494, -0.007601, 3.458, 0.002592, 3.318, 0.002592, 3.494, -0.007601, 3.494, 0.5741, 3.458, 0.4713, 3.458, 0.002592, 3.318, -0.007601, 3.141, -0.007601, 3.177, -0.0178, 3.318, -0.0178, 3.141, -0.007601, 3.141, -0.5893, 3.177, -0.4865, 3.177, -0.0178, 3.318, -0.5893, 3.494, -0.5893, 3.458, -0.4865, 3.318, -0.4865, 3.494, -0.5893, 3.494, -0.007601, 3.458, -0.0178, 3.458, -0.4865, 4.971, 1.045, 4.831, 1.045, 4.831, 0.5766, 4.971, 0.5766, -0.8486, 2.105, -0.9887, 2.105, -0.9887, 1.636, -0.8486, 1.636, -3.575, 2.105, -3.715, 2.105, -3.715, 1.636, -3.575, 1.636, 4.691, 1.045, 4.551, 1.045, 4.551, 0.5766, 4.691, 0.5766, 0.3692, 1.587, 0.3692, 2.055, -0.655, 2.055, -0.655, 1.587, 5.323, 0.3797, 5.183, 0.3797, 5.183, 0.03477, 5.323, 0.03477, 2.016, 2.023, 2.016, 1.554, 3.04, 1.554, 3.04, 2.023, 4.166, 1.626, 4.166, 2.094, 3.141, 2.094, 3.141, 1.626, 2.016, 1.086, 2.016, 0.6172, 3.04, 0.6172, 3.04, 1.086, -2.264, 1.624, -2.264, 2.093, -3.288, 2.093, -3.288, 1.624, 5.043, 0.3797, 4.903, 0.3797, 4.903, 0.03477, 5.043, 0.03477, -3.288, 1.624, -3.288, 1.156, -2.264, 1.156, -2.264, 1.624, 5.506, -0.4087, 5.365, -0.4087, 5.365, -0.7536, 5.506, -0.7536, 2.016, 1.554, 2.016, 1.086, 3.04, 1.086, 3.04, 1.554, 5.251, 0.9216, 5.111, 0.9216, 5.111, 0.5766, 5.251, 0.5766, 5.225, -0.4087, 5.085, -0.4087, 5.085, -0.7536, 5.225, -0.7536, 0.2909, -0.007709, -0.03817, -0.007709, -0.03817, -0.5893, 0.2909, -0.5893, 5.47, -0.3102, 5.47, 0.584, 5.464, 0.584, 5.464, -0.3102, -3.658, 1.156, -3.988, 1.156, -3.988, 0.7895, -3.357, 0.7895, 0.2909, 1.156, -0.03817, 1.156, -0.03817, 0.5739, 0.2909, 0.5739, 0.2909, 0.5739, -0.03817, 0.5739, -0.03817, -0.007709, 0.2909, -0.007709, -1.026, 1.156, -1.355, 1.156, -1.355, 0.7895, -0.7243, 0.7895, -2.342, 1.156, -2.671, 1.156, -2.671, 0.5739, -2.342, 0.5739, -2.342, -0.007699, -2.671, -0.007699, -2.671, -0.5893, -2.342, -0.5893, 5.477, 1.478, 5.477, 0.584, 5.482, 0.584, 5.482, 1.478, -2.342, 0.5739, -2.671, 0.5739, -2.671, -0.007699, -2.342, -0.007699, -0.7243, -0.9986, -1.355, -0.9986, -1.355, -1.171, -1.026, -1.171, -3.357, -0.9986, -3.988, -0.9986, -3.988, -1.171, -3.658, -1.171, -2.342, -0.5893, -2.671, -0.5893, -2.671, -1.171, -2.342, -1.171, 0.2909, -0.5893, -0.03817, -0.5893, -0.03817, -1.171, 0.2909, -1.171, 4.727, -0.1993, 4.903, -0.1993, 4.903, -0.08848, 4.727, -0.08848, 4.727, 0.2441, 4.903, 0.2441, 4.903, 0.3549, 4.727, 0.3549, 1.881, 0.6172, 1.881, 0.6172, 1.881, 0.6172, 1.881, 0.6172, 4.733, -0.6428, 5.085, -0.6428, 5.085, -0.5319, 4.733, -0.5319, 3.846, 0.2732, 3.846, 0.05763, 3.895, 0.05763, 3.895, 0.2732, 3.796, 0.2732, 3.796, 0.05763, 3.846, 0.05763, 3.846, 0.2732, 4.551, -0.6428, 4.733, -0.6428, 4.733, -0.5319, 4.551, -0.5319, -3.715, 1.747, -3.715, 1.858, -4.646, 1.858, -4.646, 1.747, 1.881, 0.6172, 1.881, 0.6172, 1.881, 0.6172, 1.881, 0.6172, -0.7144, 1.507, -0.7144, 1.396, -0.655, 1.396, -0.655, 1.516, -1.953, 1.285, -1.953, 1.396, -2.013, 1.396, -2.013, 1.276, 1.881, 0.6172, 1.881, 0.6172, 1.881, 0.6172, 1.881, 0.6172, 1.881, 0.6172, 1.881, 0.6172, 1.881, 0.6172, 1.881, 0.6172, 1.881, 0.6172, 1.881, 0.6172, 1.881, 0.6172, 1.881, 0.6172, 1.881, 0.6172, 1.881, 0.6172, 1.881, 0.6172, 1.881, 0.6172, 0.1109, 0.5455, 0.9006, 0.5455, 0.9006, 0.6657, 0.1109, 0.6657, 5.096, 1.737, 5.096, 1.848, 4.166, 1.848, 4.166, 1.737, 0.9628, 1.218, 1.673, 1.218, 1.673, 1.338, 0.9628, 1.338, -3.33, 1.18, -3.288, 1.276, -3.288, 1.396, -3.33, 1.396, -3.479, 1.156, -3.288, 1.156, -3.288, 1.276, -3.33, 1.18, 5.096, 1.626, 5.096, 1.737, 4.166, 1.737, 4.166, 1.626, 0.1109, 0.4253, 0.9006, 0.4253, 0.9006, 0.5455, 0.1109, 0.5455, 1.881, 0.6172, 1.881, 0.6172, 1.881, 0.6172, 1.881, 0.6172, 1.881, 0.6172, 1.881, 0.6172, 1.881, 0.6172, 1.881, 0.6172, -1.953, 1.174, -1.953, 1.285, -2.013, 1.276, -2.013, 1.156, 4.551, -0.7536, 4.733, -0.7536, 4.733, -0.6428, 4.551, -0.6428, -4.264, 1.156, -3.882, 1.156, -3.882, 1.18, -4.363, 1.18, -4.455, 1.156, -4.264, 1.156, -4.363, 1.18, -4.604, 1.18, 4.733, -0.7536, 5.085, -0.7536, 5.085, -0.6428, 4.733, -0.6428, -3.882, 1.156, -3.67, 1.156, -3.57, 1.18, -3.882, 1.18, 1.881, 0.6172, 1.881, 0.6172, 1.881, 0.6172, 1.881, 0.6172, 4.727, 0.1332, 4.903, 0.1332, 4.903, 0.2441, 4.727, 0.2441, 4.727, -0.3102, 4.903, -0.3102, 4.903, -0.1993, 4.727, -0.1993, -2.013, -0.5893, -2.342, -0.5893, -2.342, -1.171, -2.013, -1.171, -3.329, -0.5893, -3.357, -0.9986, -3.658, -1.171, -3.329, -1.171, -2.013, 0.5739, -2.342, 0.5739, -2.342, -0.007699, -2.013, -0.007699, -2.013, -0.007699, -2.342, -0.007699, -2.342, -0.5893, -2.013, -0.5893, -2.013, 1.156, -2.342, 1.156, -2.342, 0.5739, -2.013, 0.5739, -3.329, 0.5739, -3.357, 0.7895, -3.357, -0.1045, -3.329, -0.007697, -3.329, 1.156, -3.658, 1.156, -3.357, 0.7895, -3.329, 0.5739, -3.329, -0.007697, -3.357, -0.1045, -3.357, -0.9986, -3.329, -0.5893, -0.03817, -0.007709, -0.3673, -0.007709, -0.3673, -0.5893, -0.03817, -0.5893, -0.03817, 1.156, -0.3673, 1.156, -0.3673, 0.5739, -0.03817, 0.5739, -0.03817, 0.5739, -0.3673, 0.5739, -0.3673, -0.007709, -0.03817, -0.007709, -1.355, 1.156, -1.684, 1.156, -1.985, 0.7895, -1.355, 0.7895, -1.355, -0.9986, -1.985, -0.9986, -1.684, -1.171, -1.355, -1.171, -0.03817, -0.5893, -0.3673, -0.5893, -0.3673, -1.171, -0.03817, -1.171, -3.715, 1.858, -3.715, 1.969, -4.646, 1.969, -4.646, 1.858, 1.881, 0.6172, 1.881, 0.6172, 1.881, 0.6172, 1.881, 0.6172, -0.7144, 1.396, -0.7144, 1.285, -0.655, 1.276, -0.655, 1.396, 1.881, 0.6172, 1.881, 0.6172, 1.881, 0.6172, 1.881, 0.6172, 1.881, 0.6172, 1.881, 0.6172, 1.881, 0.6172, 1.881, 0.6172, 0.9628, 1.338, 1.673, 1.338, 1.673, 1.459, 0.9628, 1.459, 0.9628, 1.098, 1.673, 1.098, 1.673, 1.218, 0.9628, 1.218, 1.881, 0.6172, 1.881, 0.6172, 1.881, 0.6172, 1.881, 0.6172, 1.881, 0.6172, 1.881, 0.6172, 1.881, 0.6172, 1.881, 0.6172, -0.7144, 1.618, -0.7144, 1.507, -0.655, 1.516, -0.655, 1.636, 1.881, 0.6172, 1.881, 0.6172, 1.881, 0.6172, 1.881, 0.6172, -3.715, 1.636, -3.715, 1.747, -4.646, 1.747, -4.646, 1.636, 0.6201, -0.5893, 0.2909, -0.5893, 0.2909, -1.171, 0.6201, -1.171, -0.6964, -0.5893, -0.7243, -0.9986, -1.026, -1.171, -0.6964, -1.171, -0.6964, 0.5739, -0.7243, 0.7895, -0.7243, -0.1046, -0.6964, -0.007709, -0.6964, -0.007709, -0.7243, -0.1046, -0.7243, -0.9986, -0.6964, -0.5893, -0.6964, 1.156, -1.026, 1.156, -0.7243, 0.7895, -0.6964, 0.5739, 0.6201, 0.5739, 0.2909, 0.5739, 0.2909, -0.007709, 0.6201, -0.007709, 0.6201, 1.156, 0.2909, 1.156, 0.2909, 0.5739, 0.6201, 0.5739, 0.6201, -0.007709, 0.2909, -0.007709, 0.2909, -0.5893, 0.6201, -0.5893, -3.988, 1.156, -4.317, 1.156, -4.618, 0.7895, -3.988, 0.7895, -2.671, 1.156, -3.0, 1.156, -3.0, 0.5739, -2.671, 0.5739, -2.671, -0.007699, -3.0, -0.007699, -3.0, -0.5893, -2.671, -0.5893, -2.671, 0.5739, -3.0, 0.5739, -3.0, -0.007699, -2.671, -0.007699, -3.988, -0.9986, -4.618, -0.9986, -4.317, -1.171, -3.988, -1.171, -2.671, -0.5893, -3.0, -0.5893, -3.0, -1.171, -2.671, -1.171, 4.727, -0.08848, 4.903, -0.08848, 4.903, 0.02237, 4.727, 0.02237, 4.727, 0.3549, 4.903, 0.3549, 4.903, 0.4658, 4.727, 0.4658, 1.881, 0.6172, 1.881, 0.6172, 1.881, 0.6172, 1.881, 0.6172, 4.733, -0.5319, 5.085, -0.5319, 5.085, -0.421, 4.733, -0.421, 4.551, -0.5319, 4.733, -0.5319, 4.733, -0.421, 4.551, -0.421, -1.953, 1.396, -1.953, 1.507, -2.013, 1.516, -2.013, 1.396, 1.881, 0.6172, 1.881, 0.6172, 1.881, 0.6172, 1.881, 0.6172, 1.881, 0.6172, 1.881, 0.6172, 1.881, 0.6172, 1.881, 0.6172, 0.1109, 0.6657, 0.9006, 0.6657, 0.9006, 0.7859, 0.1109, 0.7859, 5.096, 1.848, 5.096, 1.958, 4.166, 1.958, 4.166, 1.848, -3.33, 1.396, -3.288, 1.396, -3.288, 1.516, -3.33, 1.612, 4.551, 0.3549, 4.727, 0.3549, 4.727, 0.4658, 4.551, 0.4658, 4.551, 0.1332, 4.727, 0.1332, 4.727, 0.2441, 4.551, 0.2441, -3.67, 1.156, -3.479, 1.156, -3.33, 1.18, -3.57, 1.18, 3.846, 0.05763, 3.846, -0.1579, 3.895, -0.1579, 3.895, 0.05763, 4.551, 0.2441, 4.727, 0.2441, 4.727, 0.3549, 4.551, 0.3549, 5.646, -0.4087, 5.506, -0.4087, 5.506, -0.7536, 5.646, -0.7536, 5.183, 0.3797, 5.043, 0.3797, 5.043, 0.03477, 5.183, 0.03477, -0.7084, 2.105, -0.8486, 2.105, -0.8486, 1.636, -0.7084, 1.636, 5.111, 1.045, 4.971, 1.045, 4.971, 0.5766, 5.111, 0.5766, 3.494, -0.5893, 3.67, -0.5893, 3.67, -0.4865, 3.53, -0.4865, 3.846, -0.007601, 3.67, -0.007601, 3.67, -0.0178, 3.81, -0.0178, 3.494, -0.007601, 3.67, -0.007601, 3.67, 0.002592, 3.53, 0.002592, 3.846, 0.5741, 3.67, 0.5741, 3.67, 0.4713, 3.81, 0.4713, 5.464, 0.03477, 5.323, 0.03477, 5.323, -0.3102, 5.464, -0.3102, 5.377, 1.971, 5.236, 1.971, 5.236, 1.626, 5.377, 1.626, 3.846, 1.156, 3.67, 1.156, 3.67, 0.5741, 3.846, 0.5741, 4.551, 1.156, 4.374, 1.156, 4.374, 0.5741, 4.551, 0.5741, 4.551, -0.007603, 4.374, -0.007603, 4.374, -0.5893, 4.551, -0.5893, 4.551, 0.5741, 4.374, 0.5741, 4.374, -0.007603, 4.551, -0.007603, 3.117, 1.479, 3.117, 1.962, 3.103, 1.962, 3.103, 1.479, 4.551, -0.5893, 4.374, -0.5893, 4.374, -1.171, 4.551, -1.171, 4.551, 0.4658, 4.727, 0.4658, 4.727, 0.5766, 4.551, 0.5766, 5.43, 1.156, 5.43, 1.215, 4.499, 1.215, 4.499, 1.156, -1.953, 1.618, -1.777, 1.618, -1.822, 1.636, -2.013, 1.636, 1.881, 0.6172, 1.881, 0.6172, 1.881, 0.6172, 1.881, 0.6172, 1.881, 0.6172, 1.881, 0.6172, 1.881, 0.6172, 1.881, 0.6172, 1.978, 1.579, 1.978, 2.049, 1.787, 2.049, 1.787, 1.579, 5.481, -0.8723, 5.481, -0.8129, 4.551, -0.8129, 4.551, -0.8723, -1.601, 1.174, -1.777, 1.174, -1.822, 1.156, -1.631, 1.156, 1.881, 0.6172, 1.881, 0.6172, 1.881, 0.6172, 1.881, 0.6172, 1.881, 0.6172, 1.881, 0.6172, 1.881, 0.6172, 1.881, 0.6172, 3.523, 1.156, 3.523, 1.626, 3.332, 1.626, 3.332, 1.156, -3.57, 1.612, -3.33, 1.612, -3.479, 1.636, -3.67, 1.636, -4.646, 1.396, -4.604, 1.396, -4.604, 1.612, -4.646, 1.516, 4.551, -0.08848, 4.727, -0.08848, 4.727, 0.02237, 4.551, 0.02237, 4.551, -0.3102, 4.727, -0.3102, 4.727, -0.1993, 4.551, -0.1993, -4.646, 1.156, -4.455, 1.156, -4.604, 1.18, -4.646, 1.276, -4.646, 1.276, -4.604, 1.18, -4.604, 1.396, -4.646, 1.396, 4.551, -0.1993, 4.727, -0.1993, 4.727, -0.08848, 4.551, -0.08848, 5.365, -0.4087, 5.225, -0.4087, 5.225, -0.7536, 5.365, -0.7536, 5.392, 0.9216, 5.251, 0.9216, 5.251, 0.5766, 5.392, 0.5766, 5.464, 0.3797, 5.323, 0.3797, 5.323, 0.03477, 5.464, 0.03477, 4.831, 1.045, 4.691, 1.045, 4.691, 0.5766, 4.831, 0.5766, -3.435, 2.105, -3.575, 2.105, -3.575, 1.636, -3.435, 1.636, 3.141, -0.5893, 3.318, -0.5893, 3.318, -0.4865, 3.177, -0.4865, 3.494, -0.007601, 3.318, -0.007601, 3.318, -0.0178, 3.458, -0.0178, 3.141, -0.007601, 3.318, -0.007601, 3.318, 0.002592, 3.177, 0.002592, 3.494, 0.5741, 3.318, 0.5741, 3.318, 0.4713, 3.458, 0.4713, 4.198, -0.007603, 4.022, -0.007603, 4.022, -0.5893, 4.198, -0.5893, 4.198, 1.156, 4.022, 1.156, 4.022, 0.5741, 4.198, 0.5741, 3.494, 1.156, 3.318, 1.156, 3.318, 0.5741, 3.494, 0.5741, 4.198, 0.5741, 4.022, 0.5741, 4.022, -0.007603, 4.198, -0.007603, 5.183, 0.03477, 5.043, 0.03477, 5.043, -0.3102, 5.183, -0.3102, 4.551, 0.02237, 4.727, 0.02237, 4.727, 0.1332, 4.551, 0.1332, 1.881, 0.6172, 1.881, 0.6172, 1.881, 0.6172, 1.881, 0.6172, 1.881, 0.6172, 1.881, 0.6172, 1.881, 0.6172, 1.881, 0.6172, 4.198, -0.5893, 4.022, -0.5893, 4.022, -1.171, 4.198, -1.171, -2.082, 1.635, -2.082, 1.585, -2.068, 1.585, -2.068, 1.635, 5.481, -1.171, 5.481, -1.112, 4.551, -1.112, 4.551, -1.171, -0.7144, 1.174, -0.8905, 1.174, -0.846, 1.156, -0.655, 1.156, 1.881, 0.6172, 1.881, 0.6172, 1.881, 0.6172, 1.881, 0.6172, 1.881, 0.6172, 1.881, 0.6172, 1.881, 0.6172, 1.881, 0.6172, 4.499, 1.156, 4.499, 1.626, 4.308, 1.626, 4.308, 1.156, -4.646, 1.516, -4.604, 1.612, -4.455, 1.636, -4.646, 1.636, 5.43, 1.454, 5.43, 1.514, 4.499, 1.514, 4.499, 1.454, -1.067, 1.618, -0.8905, 1.618, -0.846, 1.636, -1.037, 1.636, 1.881, 0.6172, 1.881, 0.6172, 1.881, 0.6172, 1.881, 0.6172, 1.881, 0.6172, 1.881, 0.6172, 1.881, 0.6172, 1.881, 0.6172, 1.002, 1.579, 1.002, 2.049, 0.8111, 2.049, 0.8111, 1.579, 3.796, 0.4591, 3.796, 0.3542, 3.846, 0.3542, 3.846, 0.4591, 3.796, 0.7024, 3.796, 0.6213, 3.846, 0.6213, 3.846, 0.7024, 3.796, 0.6213, 3.796, 0.4591, 3.846, 0.4591, 3.846, 0.6213, -1.358, 0.7286, -1.358, 0.6237, -1.308, 0.6237, -1.308, 0.7286, -1.358, 0.8097, -1.358, 0.7286, -1.308, 0.7286, -1.308, 0.8097, -1.358, 0.4616, -1.358, 0.3805, -1.308, 0.3805, -1.308, 0.4616, 3.796, 0.05763, 3.796, -0.1579, 3.846, -0.1579, 3.846, 0.05763, -1.358, 0.6237, -1.358, 0.4616, -1.308, 0.4616, -1.308, 0.6237, 0.8271, 0.795, 0.3227, 0.795, 0.3227, 0.596, 0.8271, 0.596, 3.796, 0.3542, 3.796, 0.2732, 3.846, 0.2732, 3.846, 0.3542, 1.354, 0.397, 1.153, 0.397, 1.135, 0.3805, 1.376, 0.3805, 0.8271, 0.397, 0.3227, 0.397, 0.3423, 0.3805, 0.8237, 0.3805, 1.153, 0.397, 0.8271, 0.397, 0.8237, 0.3805, 1.135, 0.3805, 1.135, 0.8115, 0.8237, 0.8115, 0.8271, 0.795, 1.153, 0.795, 0.8237, 0.8115, 0.3423, 0.8115, 0.3227, 0.795, 0.8271, 0.795, 1.376, 0.8115, 1.135, 0.8115, 1.153, 0.795, 1.354, 0.795, 3.846, 0.4887, 3.846, 0.2732, 3.895, 0.2896, 3.895, 0.4887, 3.846, 0.7042, 3.846, 0.4887, 3.895, 0.4887, 3.895, 0.6877, 0.3227, 0.397, 0.1217, 0.397, 0.1015, 0.3805, 0.3423, 0.3805, 0.3423, 0.8115, 0.1015, 0.8115, 0.1217, 0.795, 0.3227, 0.795, -1.259, 0.596, -1.259, 0.7951, -1.308, 0.8115, -1.308, 0.596, -1.259, 0.397, -1.259, 0.596, -1.308, 0.596, -1.308, 0.3805, 0.4888, 0.9539, 0.4888, 0.4894, 0.9399, 0.4894, 0.9399, 0.9539, 5.488, 0.584, 5.488, 1.478, 5.482, 1.478, 5.482, 0.584, -2.109, 1.797, -2.109, 2.009, -2.114, 2.009, -2.114, 1.797, 1.983, 1.791, 1.983, 1.579, 1.989, 1.579, 1.989, 1.791, -2.109, 1.585, -2.109, 1.797, -2.114, 1.797, -2.114, 1.585, 5.488, -0.3102, 5.488, 0.584, 5.482, 0.584, 5.482, -0.3102, 5.477, 0.584, 5.477, -0.3102, 5.482, -0.3102, 5.482, 0.584, 1.983, 2.003, 1.983, 1.791, 1.989, 1.791, 1.989, 2.003, 5.488, 1.263, 5.488, 1.478, 5.482, 1.478, 5.482, 1.263, 2.511, -1.135, 1.898, -1.135, 1.881, -1.171, 2.511, -1.171, 1.898, 0.5816, 2.511, 0.5816, 2.511, 0.6172, 1.881, 0.6172, 1.898, -1.135, 1.898, -0.2769, 1.881, -0.2769, 1.881, -1.171, 1.898, -0.2769, 1.898, 0.5816, 1.881, 0.6172, 1.881, -0.2769, 3.124, -1.135, 2.511, -1.135, 2.511, -1.171, 3.141, -1.171, 2.511, 0.5816, 3.124, 0.5816, 3.141, 0.6172, 2.511, 0.6172, 3.124, 0.5816, 3.124, -0.2769, 3.141, -0.2769, 3.141, 0.6172, 3.124, -0.2769, 3.124, -1.135, 3.141, -1.171, 3.141, -0.2769, 3.318, -0.5893, 3.141, -0.5893, 3.155, -0.6389, 3.304, -0.6389, 3.141, -0.5893, 3.141, -1.171, 3.155, -1.121, 3.155, -0.6389, 3.141, -1.171, 3.318, -1.171, 3.304, -1.121, 3.155, -1.121, 3.318, -1.171, 3.318, -0.5893, 3.304, -0.6389, 3.304, -1.121, 3.67, -0.5893, 3.494, -0.5893, 3.507, -0.6389, 3.657, -0.6389, 3.494, -0.5893, 3.494, -1.171, 3.507, -1.121, 3.507, -0.6389, 3.494, -1.171, 3.67, -1.171, 3.657, -1.121, 3.507, -1.121, 3.67, -1.171, 3.67, -0.5893, 3.657, -0.6389, 3.657, -1.121, 3.846, -0.5893, 3.67, -0.5893, 3.683, -0.6389, 3.833, -0.6389, 3.67, -0.5893, 3.67, -1.171, 3.683, -1.121, 3.683, -0.6389, 3.67, -1.171, 3.846, -1.171, 3.833, -1.121, 3.683, -1.121, 3.846, -1.171, 3.846, -0.5893, 3.833, -0.6389, 3.833, -1.121, 3.494, -0.5893, 3.318, -0.5893, 3.331, -0.6389, 3.481, -0.6389, 3.318, -0.5893, 3.318, -1.171, 3.331, -1.121, 3.331, -0.6389, 3.318, -1.171, 3.494, -1.171, 3.481, -1.121, 3.331, -1.121, 3.494, -1.171, 3.494, -0.5893, 3.481, -0.6389, 3.481, -1.121, -2.125, 1.607, -2.252, 1.607, -2.252, 1.187, -2.125, 1.187, 5.515, 2.077, 5.388, 2.077, 5.388, 1.657, 5.515, 1.657, 0.5076, 2.038, 0.3805, 2.038, 0.3805, 1.618, 0.5076, 1.618, -2.125, 2.09, -2.252, 2.09, -2.252, 1.669, -2.125, 1.669, 2.016, 1.579, 2.016, 2.061, 2.002, 2.061, 2.002, 1.579, 3.09, 1.962, 3.09, 1.479, 3.103, 1.479, 3.103, 1.962, 2.002, 1.579, 2.002, 2.061, 1.989, 2.061, 1.989, 1.579, -2.109, 1.635, -2.109, 1.585, -2.095, 1.585, -2.095, 1.635, 3.049, 1.96, 3.049, 1.477, 3.062, 1.477, 3.062, 1.96, 0.5458, 1.637, 0.5458, 1.587, 0.5593, 1.587, 0.5593, 1.637, 3.076, 1.96, 3.076, 1.477, 3.089, 1.477, 3.089, 1.96, -2.095, 1.635, -2.095, 1.585, -2.082, 1.585, -2.082, 1.635, 0.5323, 1.637, 0.5323, 1.587, 0.5458, 1.587, 0.5458, 1.637, 0.5189, 1.637, 0.5189, 1.587, 0.5323, 1.587, 0.5323, 1.637, 0.5727, 1.637, 0.5727, 1.587, 0.5862, 1.587, 0.5862, 1.637, 3.139, 1.479, 3.139, 1.962, 3.126, 1.962, 3.126, 1.479, -2.114, 1.638, -2.264, 1.638, -2.252, 1.607, -2.125, 1.607, -2.264, 1.638, -2.264, 1.156, -2.252, 1.187, -2.252, 1.607, -2.264, 1.156, -2.114, 1.156, -2.125, 1.187, -2.252, 1.187, -2.114, 1.156, -2.114, 1.638, -2.125, 1.607, -2.125, 1.187, 5.526, 2.108, 5.377, 2.108, 5.388, 2.077, 5.515, 2.077, 5.377, 2.108, 5.377, 1.626, 5.388, 1.657, 5.388, 2.077, 5.377, 1.626, 5.526, 1.626, 5.515, 1.657, 5.388, 1.657, 5.526, 1.626, 5.526, 2.108, 5.515, 2.077, 5.515, 1.657, 0.5189, 2.069, 0.3692, 2.069, 0.3805, 2.038, 0.5076, 2.038, 0.3692, 2.069, 0.3692, 1.587, 0.3805, 1.618, 0.3805, 2.038, 0.3692, 1.587, 0.5189, 1.587, 0.5076, 1.618, 0.3805, 1.618, 0.5189, 1.587, 0.5189, 2.069, 0.5076, 2.038, 0.5076, 1.618, -2.114, 2.121, -2.264, 2.121, -2.252, 2.09, -2.125, 2.09, -2.264, 2.121, -2.264, 1.638, -2.252, 1.669, -2.252, 2.09, -2.264, 1.638, -2.114, 1.638, -2.125, 1.669, -2.252, 1.669, -2.114, 1.638, -2.114, 2.121, -2.125, 2.09, -2.125, 1.669, 0.4925, 0.9126, 0.4925, 0.5007, 0.9677, 0.5007, 0.9709, 0.9133, 3.046, 1.69, 3.046, 1.902, 3.04, 1.902, 3.04, 1.69, 3.119, 1.692, 3.119, 1.479, 3.126, 1.479, 3.126, 1.692, 5.47, 0.584, 5.47, 1.478, 5.464, 1.478, 5.464, 0.584, 3.119, 1.904, 3.119, 1.692, 3.126, 1.692, 3.126, 1.904, 3.046, 1.477, 3.046, 1.69, 3.04, 1.69, 3.04, 1.477, 5.47, 1.478, 5.47, 0.584, 5.477, 0.584, 5.477, 1.478, 5.47, 0.584, 5.47, -0.3102, 5.477, -0.3102, 5.477, 0.584, 1.25, 0.6172, 0.6201, 0.6172, 0.6301, 0.5843, 1.25, 0.5829, 0.6201, 0.6172, 0.6201, -0.2769, 0.6342, -0.2769, 0.6301, 0.5843, 0.6201, -0.2769, 0.6201, -1.171, 0.6301, -1.138, 0.6342, -0.2769, 0.6201, -1.171, 1.25, -1.171, 1.25, -1.137, 0.6301, -1.138, 1.25, -1.171, 1.881, -1.171, 1.871, -1.138, 1.25, -1.137, 1.881, -1.171, 1.881, -0.2769, 1.867, -0.2769, 1.871, -1.138, 1.881, -0.2769, 1.881, 0.6172, 1.871, 0.5843, 1.867, -0.2769, 1.881, 0.6172, 1.25, 0.6172, 1.25, 0.5829, 1.871, 0.5843, 1.153, 0.795, 1.153, 0.596, 1.354, 0.596, 1.354, 0.795, 0.8271, 0.397, 1.153, 0.397, 1.153, 0.596, 0.8271, 0.596, 0.3227, 0.397, 0.3227, 0.596, 0.1217, 0.596, 0.1217, 0.397, 1.354, 0.596, 1.153, 0.596, 1.153, 0.397, 1.354, 0.397, 0.8271, 0.596, 1.153, 0.596, 1.153, 0.795, 0.8271, 0.795, 0.1217, 0.596, 0.3227, 0.596, 0.3227, 0.795, 0.1217, 0.795, 0.8271, 0.596, 0.3227, 0.596, 0.3227, 0.397, 0.8271, 0.397, 0.4888, 0.02497, 0.4888, 0.4894, 0.03764, 0.4894, 0.03764, 0.02497, 0.9399, 0.4894, 0.4888, 0.4894, 0.4888, 0.02497, 0.9399, 0.02497, 0.03764, 0.4894, 0.4888, 0.4894, 0.4888, 0.9539, 0.03764, 0.9539, 0.4925, 0.08874, 0.4925, 0.5007, 0.01724, 0.5007, 0.01407, 0.0881, 0.01724, 0.5007, 0.4925, 0.5007, 0.4925, 0.9126, 0.01407, 0.9133, 0.9677, 0.5007, 0.4925, 0.5007, 0.4925, 0.08874, 0.9709, 0.0881])
me_cube.materials.append(mat_wood)
me_cube.materials.append(mat_leather)
me_cube.use_mirror_x = True
me_cube.use_mirror_vertex_groups = False
me_cube.update()
me_cube_001 = bpy.data.meshes.new('Cube.001')
me_cube_001.from_pydata([(-1.0, -1.0, -1.0), (-1.0, -1.0, 1.0), (-1.0, 1.0, -1.0), (-1.0, 1.0, 1.0), (1.0, -1.0, -1.0), (1.0, -1.0, 1.0), (1.0, 1.0, -1.0), (1.0, 1.0, 1.0), (-1.061, -1.0, -1.061), (-1.061, -1.0, 1.061), (1.061, -1.0, -1.061), (1.061, -1.0, 1.061), (-0.9886, -1.047, -0.8688), (-0.9886, -1.047, 0.8688), (0.9886, -1.047, -0.8688), (0.9886, -1.047, 0.8688), (-0.05841, -1.132, -0.276), (-0.05841, -1.132, 0.1291), (-0.05841, -1.035, -0.276), (-0.05841, -1.035, 0.1291), (0.08666, -1.132, -0.276), (0.08666, -1.132, 0.1291), (0.08666, -1.035, -0.276), (0.08666, -1.035, 0.1291), (0.9388, 0.9388, 1.0), (-0.9388, 0.9388, 1.0), (-0.9388, -0.9388, 1.0), (0.9388, -0.9388, 1.0), (0.9388, 0.9388, -0.687), (-0.9388, 0.9388, -0.687), (-0.9388, -0.9388, -0.687), (0.9388, -0.9388, -0.687)], [], [(0, 1, 3, 2), (2, 3, 7, 6), (6, 7, 5, 4), (2, 6, 4, 0), (24, 25, 29, 28), (0, 4, 10, 8), (1, 0, 8, 9), (4, 5, 11, 10), (5, 1, 9, 11), (9, 8, 12, 13), (14, 15, 13, 12), (8, 10, 14, 12), (11, 9, 13, 15), (10, 11, 15, 14), (16, 17, 19, 18), (18, 19, 23, 22), (22, 23, 21, 20), (20, 21, 17, 16), (18, 22, 20, 16), (23, 19, 17, 21), (7, 3, 25, 24), (3, 1, 26, 25), (1, 5, 27, 26), (5, 7, 24, 27), (28, 29, 30, 31), (26, 27, 31, 30), (27, 24, 28, 31), (25, 26, 30, 29)])
_uv = me_cube_001.uv_layers.new(name='UVMap')
_uv.uv.foreach_set('vector', [0.375, 0.0, 0.625, 0.0, 0.625, 0.25, 0.375, 0.25, 0.375, 0.25, 0.625, 0.25, 0.625, 0.5, 0.375, 0.5, 0.375, 0.5, 0.625, 0.5, 0.625, 0.75, 0.375, 0.75, 0.125, 0.5, 0.375, 0.5, 0.375, 0.75, 0.125, 0.75, 0.6327, 0.5077, 0.8673, 0.5077, 0.8673, 0.5077, 0.6327, 0.5077, 0.125, 0.75, 0.375, 0.75, 0.375, 0.75, 0.125, 0.75, 0.625, 0.0, 0.375, 0.0, 0.375, 0.0, 0.625, 0.0, 0.375, 0.75, 0.625, 0.75, 0.625, 0.75, 0.375, 0.75, 0.625, 0.75, 0.875, 0.75, 0.875, 0.75, 0.625, 0.75, 0.625, 0.0, 0.375, 0.0, 0.375, 0.0, 0.625, 0.0, 0.375, 0.75, 0.625, 0.75, 0.625, 1.0, 0.375, 1.0, 0.125, 0.75, 0.375, 0.75, 0.375, 0.75, 0.125, 0.75, 0.625, 0.75, 0.875, 0.75, 0.875, 0.75, 0.625, 0.75, 0.375, 0.75, 0.625, 0.75, 0.625, 0.75, 0.375, 0.75, 0.375, 0.0, 0.625, 0.0, 0.625, 0.25, 0.375, 0.25, 0.375, 0.25, 0.625, 0.25, 0.625, 0.5, 0.375, 0.5, 0.375, 0.5, 0.625, 0.5, 0.625, 0.75, 0.375, 0.75, 0.375, 0.75, 0.625, 0.75, 0.625, 1.0, 0.375, 1.0, 0.125, 0.5, 0.375, 0.5, 0.375, 0.75, 0.125, 0.75, 0.625, 0.5, 0.875, 0.5, 0.875, 0.75, 0.625, 0.75, 0.625, 0.5, 0.875, 0.5, 0.8673, 0.5077, 0.6327, 0.5077, 0.875, 0.5, 0.875, 0.75, 0.8673, 0.7423, 0.8673, 0.5077, 0.875, 0.75, 0.625, 0.75, 0.6327, 0.7423, 0.8673, 0.7423, 0.625, 0.75, 0.625, 0.5, 0.6327, 0.5077, 0.6327, 0.7423, 0.6327, 0.5077, 0.8673, 0.5077, 0.8673, 0.7423, 0.6327, 0.7423, 0.8673, 0.7423, 0.6327, 0.7423, 0.6327, 0.7423, 0.8673, 0.7423, 0.6327, 0.7423, 0.6327, 0.5077, 0.6327, 0.5077, 0.6327, 0.7423, 0.8673, 0.5077, 0.8673, 0.7423, 0.8673, 0.7423, 0.8673, 0.5077])
me_cube_001.materials.append(mat_wood)
me_cube_001.update()
me_cube_002 = bpy.data.meshes.new('Cube.002')
me_cube_002.from_pydata([(-1.0, -1.0, -1.0), (-1.0, -1.0, 1.0), (-1.0, 1.0, -1.0), (-1.0, 1.0, 1.0), (1.0, -1.0, -1.0), (1.0, -1.0, 1.0), (1.0, 1.0, -1.0), (1.0, 1.0, 1.0), (-1.061, -1.0, -1.061), (-1.061, -1.0, 1.061), (1.061, -1.0, -1.061), (1.061, -1.0, 1.061), (-0.9886, -1.047, -0.8688), (-0.9886, -1.047, 0.8688), (0.9886, -1.047, -0.8688), (0.9886, -1.047, 0.8688), (-0.05841, -1.132, -0.276), (-0.05841, -1.132, 0.1291), (-0.05841, -1.035, -0.276), (-0.05841, -1.035, 0.1291), (0.08666, -1.132, -0.276), (0.08666, -1.132, 0.1291), (0.08666, -1.035, -0.276), (0.08666, -1.035, 0.1291), (0.9388, 0.9388, 1.0), (-0.9388, 0.9388, 1.0), (-0.9388, -0.9388, 1.0), (0.9388, -0.9388, 1.0), (0.9388, 0.9388, -0.687), (-0.9388, 0.9388, -0.687), (-0.9388, -0.9388, -0.687), (0.9388, -0.9388, -0.687)], [], [(0, 1, 3, 2), (2, 3, 7, 6), (6, 7, 5, 4), (2, 6, 4, 0), (24, 25, 29, 28), (0, 4, 10, 8), (1, 0, 8, 9), (4, 5, 11, 10), (5, 1, 9, 11), (9, 8, 12, 13), (14, 15, 13, 12), (8, 10, 14, 12), (11, 9, 13, 15), (10, 11, 15, 14), (16, 17, 19, 18), (18, 19, 23, 22), (22, 23, 21, 20), (20, 21, 17, 16), (18, 22, 20, 16), (23, 19, 17, 21), (7, 3, 25, 24), (3, 1, 26, 25), (1, 5, 27, 26), (5, 7, 24, 27), (28, 29, 30, 31), (26, 27, 31, 30), (27, 24, 28, 31), (25, 26, 30, 29)])
_uv = me_cube_002.uv_layers.new(name='UVMap')
_uv.uv.foreach_set('vector', [0.375, 0.0, 0.625, 0.0, 0.625, 0.25, 0.375, 0.25, 0.375, 0.25, 0.625, 0.25, 0.625, 0.5, 0.375, 0.5, 0.375, 0.5, 0.625, 0.5, 0.625, 0.75, 0.375, 0.75, 0.125, 0.5, 0.375, 0.5, 0.375, 0.75, 0.125, 0.75, 0.6327, 0.5077, 0.8673, 0.5077, 0.8673, 0.5077, 0.6327, 0.5077, 0.125, 0.75, 0.375, 0.75, 0.375, 0.75, 0.125, 0.75, 0.625, 0.0, 0.375, 0.0, 0.375, 0.0, 0.625, 0.0, 0.375, 0.75, 0.625, 0.75, 0.625, 0.75, 0.375, 0.75, 0.625, 0.75, 0.875, 0.75, 0.875, 0.75, 0.625, 0.75, 0.625, 0.0, 0.375, 0.0, 0.375, 0.0, 0.625, 0.0, 0.375, 0.75, 0.625, 0.75, 0.625, 1.0, 0.375, 1.0, 0.125, 0.75, 0.375, 0.75, 0.375, 0.75, 0.125, 0.75, 0.625, 0.75, 0.875, 0.75, 0.875, 0.75, 0.625, 0.75, 0.375, 0.75, 0.625, 0.75, 0.625, 0.75, 0.375, 0.75, 0.375, 0.0, 0.625, 0.0, 0.625, 0.25, 0.375, 0.25, 0.375, 0.25, 0.625, 0.25, 0.625, 0.5, 0.375, 0.5, 0.375, 0.5, 0.625, 0.5, 0.625, 0.75, 0.375, 0.75, 0.375, 0.75, 0.625, 0.75, 0.625, 1.0, 0.375, 1.0, 0.125, 0.5, 0.375, 0.5, 0.375, 0.75, 0.125, 0.75, 0.625, 0.5, 0.875, 0.5, 0.875, 0.75, 0.625, 0.75, 0.625, 0.5, 0.875, 0.5, 0.8673, 0.5077, 0.6327, 0.5077, 0.875, 0.5, 0.875, 0.75, 0.8673, 0.7423, 0.8673, 0.5077, 0.875, 0.75, 0.625, 0.75, 0.6327, 0.7423, 0.8673, 0.7423, 0.625, 0.75, 0.625, 0.5, 0.6327, 0.5077, 0.6327, 0.7423, 0.6327, 0.5077, 0.8673, 0.5077, 0.8673, 0.7423, 0.6327, 0.7423, 0.8673, 0.7423, 0.6327, 0.7423, 0.6327, 0.7423, 0.8673, 0.7423, 0.6327, 0.7423, 0.6327, 0.5077, 0.6327, 0.5077, 0.6327, 0.7423, 0.8673, 0.5077, 0.8673, 0.7423, 0.8673, 0.7423, 0.8673, 0.5077])
me_cube_002.materials.append(mat_wood)
me_cube_002.update()
me_cube_003 = bpy.data.meshes.new('Cube.003')
me_cube_003.from_pydata([(-1.0, -1.0, -1.0), (-1.0, -1.0, 1.0), (-1.0, 1.0, -1.0), (-1.0, 1.0, 1.0), (1.0, -1.0, -1.0), (1.0, -1.0, 1.0), (1.0, 1.0, -1.0), (1.0, 1.0, 1.0), (-1.061, -1.0, -1.061), (-1.061, -1.0, 1.061), (1.061, -1.0, -1.061), (1.061, -1.0, 1.061), (-0.9886, -1.047, -0.8688), (-0.9886, -1.047, 0.8688), (0.9886, -1.047, -0.8688), (0.9886, -1.047, 0.8688), (-0.05841, -1.132, -0.276), (-0.05841, -1.132, 0.1291), (-0.05841, -1.035, -0.276), (-0.05841, -1.035, 0.1291), (0.08666, -1.132, -0.276), (0.08666, -1.132, 0.1291), (0.08666, -1.035, -0.276), (0.08666, -1.035, 0.1291), (0.9388, 0.9388, 1.0), (-0.9388, 0.9388, 1.0), (-0.9388, -0.9388, 1.0), (0.9388, -0.9388, 1.0), (0.9388, 0.9388, -0.687), (-0.9388, 0.9388, -0.687), (-0.9388, -0.9388, -0.687), (0.9388, -0.9388, -0.687)], [], [(0, 1, 3, 2), (2, 3, 7, 6), (6, 7, 5, 4), (2, 6, 4, 0), (24, 25, 29, 28), (0, 4, 10, 8), (1, 0, 8, 9), (4, 5, 11, 10), (5, 1, 9, 11), (9, 8, 12, 13), (14, 15, 13, 12), (8, 10, 14, 12), (11, 9, 13, 15), (10, 11, 15, 14), (16, 17, 19, 18), (18, 19, 23, 22), (22, 23, 21, 20), (20, 21, 17, 16), (18, 22, 20, 16), (23, 19, 17, 21), (7, 3, 25, 24), (3, 1, 26, 25), (1, 5, 27, 26), (5, 7, 24, 27), (28, 29, 30, 31), (26, 27, 31, 30), (27, 24, 28, 31), (25, 26, 30, 29)])
_uv = me_cube_003.uv_layers.new(name='UVMap')
_uv.uv.foreach_set('vector', [0.375, 0.0, 0.625, 0.0, 0.625, 0.25, 0.375, 0.25, 0.375, 0.25, 0.625, 0.25, 0.625, 0.5, 0.375, 0.5, 0.375, 0.5, 0.625, 0.5, 0.625, 0.75, 0.375, 0.75, 0.125, 0.5, 0.375, 0.5, 0.375, 0.75, 0.125, 0.75, 0.6327, 0.5077, 0.8673, 0.5077, 0.8673, 0.5077, 0.6327, 0.5077, 0.125, 0.75, 0.375, 0.75, 0.375, 0.75, 0.125, 0.75, 0.625, 0.0, 0.375, 0.0, 0.375, 0.0, 0.625, 0.0, 0.375, 0.75, 0.625, 0.75, 0.625, 0.75, 0.375, 0.75, 0.625, 0.75, 0.875, 0.75, 0.875, 0.75, 0.625, 0.75, 0.625, 0.0, 0.375, 0.0, 0.375, 0.0, 0.625, 0.0, 0.375, 0.75, 0.625, 0.75, 0.625, 1.0, 0.375, 1.0, 0.125, 0.75, 0.375, 0.75, 0.375, 0.75, 0.125, 0.75, 0.625, 0.75, 0.875, 0.75, 0.875, 0.75, 0.625, 0.75, 0.375, 0.75, 0.625, 0.75, 0.625, 0.75, 0.375, 0.75, 0.375, 0.0, 0.625, 0.0, 0.625, 0.25, 0.375, 0.25, 0.375, 0.25, 0.625, 0.25, 0.625, 0.5, 0.375, 0.5, 0.375, 0.5, 0.625, 0.5, 0.625, 0.75, 0.375, 0.75, 0.375, 0.75, 0.625, 0.75, 0.625, 1.0, 0.375, 1.0, 0.125, 0.5, 0.375, 0.5, 0.375, 0.75, 0.125, 0.75, 0.625, 0.5, 0.875, 0.5, 0.875, 0.75, 0.625, 0.75, 0.625, 0.5, 0.875, 0.5, 0.8673, 0.5077, 0.6327, 0.5077, 0.875, 0.5, 0.875, 0.75, 0.8673, 0.7423, 0.8673, 0.5077, 0.875, 0.75, 0.625, 0.75, 0.6327, 0.7423, 0.8673, 0.7423, 0.625, 0.75, 0.625, 0.5, 0.6327, 0.5077, 0.6327, 0.7423, 0.6327, 0.5077, 0.8673, 0.5077, 0.8673, 0.7423, 0.6327, 0.7423, 0.8673, 0.7423, 0.6327, 0.7423, 0.6327, 0.7423, 0.8673, 0.7423, 0.6327, 0.7423, 0.6327, 0.5077, 0.6327, 0.5077, 0.6327, 0.7423, 0.8673, 0.5077, 0.8673, 0.7423, 0.8673, 0.7423, 0.8673, 0.5077])
me_cube_003.materials.append(mat_wood)
me_cube_003.update()
me_cube_004 = bpy.data.meshes.new('Cube.004')
me_cube_004.from_pydata([(-1.0, -1.0, -1.0), (-1.0, -1.0, 1.0), (-1.0, 1.0, -1.0), (-1.0, 1.0, 1.0), (1.0, -1.0, -1.0), (1.0, -1.0, 1.0), (1.0, 1.0, -1.0), (1.0, 1.0, 1.0), (-1.061, -1.0, -1.061), (-1.061, -1.0, 1.061), (1.061, -1.0, -1.061), (1.061, -1.0, 1.061), (-0.9886, -1.047, -0.8688), (-0.9886, -1.047, 0.8688), (0.9886, -1.047, -0.8688), (0.9886, -1.047, 0.8688), (-0.05841, -1.132, -0.276), (-0.05841, -1.132, 0.1291), (-0.05841, -1.035, -0.276), (-0.05841, -1.035, 0.1291), (0.08666, -1.132, -0.276), (0.08666, -1.132, 0.1291), (0.08666, -1.035, -0.276), (0.08666, -1.035, 0.1291), (0.9388, 0.9388, 1.0), (-0.9388, 0.9388, 1.0), (-0.9388, -0.9388, 1.0), (0.9388, -0.9388, 1.0), (0.9388, 0.9388, -0.687), (-0.9388, 0.9388, -0.687), (-0.9388, -0.9388, -0.687), (0.9388, -0.9388, -0.687)], [], [(0, 1, 3, 2), (2, 3, 7, 6), (6, 7, 5, 4), (2, 6, 4, 0), (24, 25, 29, 28), (0, 4, 10, 8), (1, 0, 8, 9), (4, 5, 11, 10), (5, 1, 9, 11), (9, 8, 12, 13), (14, 15, 13, 12), (8, 10, 14, 12), (11, 9, 13, 15), (10, 11, 15, 14), (16, 17, 19, 18), (18, 19, 23, 22), (22, 23, 21, 20), (20, 21, 17, 16), (18, 22, 20, 16), (23, 19, 17, 21), (7, 3, 25, 24), (3, 1, 26, 25), (1, 5, 27, 26), (5, 7, 24, 27), (28, 29, 30, 31), (26, 27, 31, 30), (27, 24, 28, 31), (25, 26, 30, 29)])
_uv = me_cube_004.uv_layers.new(name='UVMap')
_uv.uv.foreach_set('vector', [0.375, 0.0, 0.625, 0.0, 0.625, 0.25, 0.375, 0.25, 0.375, 0.25, 0.625, 0.25, 0.625, 0.5, 0.375, 0.5, 0.375, 0.5, 0.625, 0.5, 0.625, 0.75, 0.375, 0.75, 0.125, 0.5, 0.375, 0.5, 0.375, 0.75, 0.125, 0.75, 0.6327, 0.5077, 0.8673, 0.5077, 0.8673, 0.5077, 0.6327, 0.5077, 0.125, 0.75, 0.375, 0.75, 0.375, 0.75, 0.125, 0.75, 0.625, 0.0, 0.375, 0.0, 0.375, 0.0, 0.625, 0.0, 0.375, 0.75, 0.625, 0.75, 0.625, 0.75, 0.375, 0.75, 0.625, 0.75, 0.875, 0.75, 0.875, 0.75, 0.625, 0.75, 0.625, 0.0, 0.375, 0.0, 0.375, 0.0, 0.625, 0.0, 0.375, 0.75, 0.625, 0.75, 0.625, 1.0, 0.375, 1.0, 0.125, 0.75, 0.375, 0.75, 0.375, 0.75, 0.125, 0.75, 0.625, 0.75, 0.875, 0.75, 0.875, 0.75, 0.625, 0.75, 0.375, 0.75, 0.625, 0.75, 0.625, 0.75, 0.375, 0.75, 0.375, 0.0, 0.625, 0.0, 0.625, 0.25, 0.375, 0.25, 0.375, 0.25, 0.625, 0.25, 0.625, 0.5, 0.375, 0.5, 0.375, 0.5, 0.625, 0.5, 0.625, 0.75, 0.375, 0.75, 0.375, 0.75, 0.625, 0.75, 0.625, 1.0, 0.375, 1.0, 0.125, 0.5, 0.375, 0.5, 0.375, 0.75, 0.125, 0.75, 0.625, 0.5, 0.875, 0.5, 0.875, 0.75, 0.625, 0.75, 0.625, 0.5, 0.875, 0.5, 0.8673, 0.5077, 0.6327, 0.5077, 0.875, 0.5, 0.875, 0.75, 0.8673, 0.7423, 0.8673, 0.5077, 0.875, 0.75, 0.625, 0.75, 0.6327, 0.7423, 0.8673, 0.7423, 0.625, 0.75, 0.625, 0.5, 0.6327, 0.5077, 0.6327, 0.7423, 0.6327, 0.5077, 0.8673, 0.5077, 0.8673, 0.7423, 0.6327, 0.7423, 0.8673, 0.7423, 0.6327, 0.7423, 0.6327, 0.7423, 0.8673, 0.7423, 0.6327, 0.7423, 0.6327, 0.5077, 0.6327, 0.5077, 0.6327, 0.7423, 0.8673, 0.5077, 0.8673, 0.7423, 0.8673, 0.7423, 0.8673, 0.5077])
me_cube_004.materials.append(mat_wood)
me_cube_004.update()

# ---- objects
ob_desk = bpy.data.objects.new('Desk', me_cube)
ob_light = bpy.data.objects.new('Light', light_light)
ob_camera = bpy.data.objects.new('Camera', cam_camera)
ob_drawer_bl = bpy.data.objects.new('Drawer_BL', me_cube_001)
ob_drawer_tl = bpy.data.objects.new('Drawer_TL', me_cube_002)
ob_drawer_br = bpy.data.objects.new('Drawer_BR', me_cube_003)
ob_drawer_tr = bpy.data.objects.new('Drawer_TR', me_cube_004)

# ---- transforms, parenting, visibility, modifiers, constraints
ob_desk.location = (0.0, 0.0, 1.606)
ob_desk.scale = (3.361, 1.402, 0.2599)
ob_desk.lock_rotations_4d = False
ob_desk.empty_display_type = 'ARROWS'
ob_desk.lineart.crease_threshold = 0.0
ob_desk.use_mesh_mirror_x = True
ob_light.location = (1.606, -2.356, 2.247)
ob_light.rotation_euler = (-4.16, 0.3009, -0.1962)
ob_light.lock_rotations_4d = False
ob_light.empty_display_type = 'ARROWS'
ob_light.color = (0.0, 0.0, 0.0, 0.0)
ob_light.lineart.crease_threshold = 0.0
ob_camera.location = (7.359, -6.926, 4.958)
ob_camera.rotation_euler = (1.109, 0.0, 0.8149)
ob_camera.lock_rotations_4d = False
ob_camera.empty_display_type = 'ARROWS'
ob_camera.color = (0.0, 0.0, 0.0, 0.0)
ob_camera.display_type = 'WIRE'
ob_camera.lineart.crease_threshold = 0.0
ob_drawer_bl.location = (-1.301, -0.2211, 0.6)
ob_drawer_bl.scale = (0.3961, 0.5951, 0.1418)
ob_drawer_tl.location = (-1.301, -0.2211, 0.9205)
ob_drawer_tl.scale = (0.3961, 0.5951, 0.1418)
ob_drawer_br.location = (1.306, -0.2211, 0.6)
ob_drawer_br.scale = (0.3961, 0.5951, 0.1418)
ob_drawer_tr.location = (1.306, -0.2211, 0.9205)
ob_drawer_tr.scale = (0.3961, 0.5951, 0.1418)

# ---- collection membership
col_collection.objects.link(ob_desk)
col_collection.objects.link(ob_light)
col_collection.objects.link(ob_camera)
col_collection.objects.link(ob_drawer_bl)
col_collection.objects.link(ob_drawer_tl)
col_collection.objects.link(ob_drawer_br)
col_collection.objects.link(ob_drawer_tr)

# ---- scene / render settings (as saved in the file)
scene.camera = ob_camera
scene.frame_start = 1; scene.frame_end = 250; scene.frame_set(1)
scene.render.engine = 'BLENDER_EEVEE_NEXT'
scene.cycles.sampling_pattern = 'TABULATED_SOBOL'
scene.cycles.use_light_tree = False
scene.view_settings.view_transform = 'Filmic'
bpy.context.view_layer.update()
